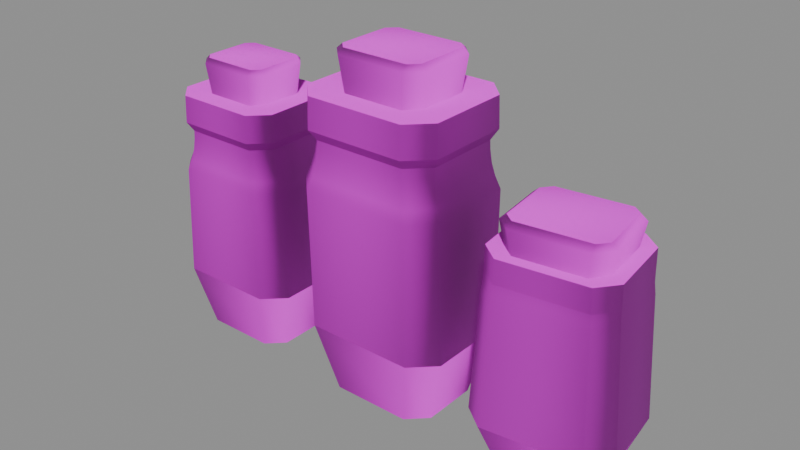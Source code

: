 # Source: small_bottles_1.blend  (saved by Blender 5.1.30; exported with 4.5.12 LTS)
import bpy
from mathutils import Matrix  # noqa: F401  (used for matrix-valued properties, if any)

bpy.ops.wm.read_factory_settings(use_empty=True)
scene = bpy.context.scene
scene.name = 'Scene'

# ---- images (referenced by path relative to the original .blend; pixels are not part of the script)
import os
ASSET_DIR = os.environ.get("B2B_ASSET_DIR", "")  # directory of the original .blend (textures are referenced by path, not embedded)
HERE = os.path.dirname(os.path.abspath(__file__))  # packed textures are extracted next to this script under _unpacked/

def load_image(name, relpath, width, height, colorspace="sRGB"):
    """Load a texture the original file referenced (path relative to the .blend, or extracted next to this script)."""
    p = next((c for c in (os.path.join(HERE, relpath), os.path.join(ASSET_DIR, relpath)) if relpath and os.path.exists(c)), "")
    if p:
        img = bpy.data.images.load(p, check_existing=True)
        img.name = name
    else:  # same state as the original file: an image datablock whose file is absent (Cycles renders it pink)
        img = bpy.data.images.new(name, width, height)
        img.source = "FILE"
        img.filepath = "//" + (relpath or name)
    img.colorspace_settings.name = colorspace
    return img
img_t_trim_props_basecolor_png = load_image('T_Trim_Props_BaseColor.png', 'T_Trim_Props_BaseColor.png', 1024, 1024, 'sRGB')
img_t_trim_props_normal_png = load_image('T_Trim_Props_Normal.png', 'T_Trim_Props_Normal.png', 1024, 1024, 'Non-Color')

# ---- materials (node trees are filled in below, after node groups)
mat_mi_trim_props_vertex = bpy.data.materials.new('MI_Trim_Props_Vertex')
mat_mi_trim_props_vertex.roughness = 0.8727

# ---- material node trees
mat_mi_trim_props_vertex.use_nodes = True; mat_mi_trim_props_vertex.node_tree.nodes.clear()
_N = mat_mi_trim_props_vertex.node_tree.nodes; _L = mat_mi_trim_props_vertex.node_tree.links
n0 = _N.new('ShaderNodeBsdfPrincipled'); n0.name = 'Principled BSDF'; n0.location = (-200, 100)
n0.inputs[2].default_value = 0.8727
n1 = _N.new('ShaderNodeOutputMaterial'); n1.name = 'Material Output'; n1.location = (200, 100)
n2 = _N.new('ShaderNodeNormalMap'); n2.name = 'Normal Map'; n2.location = (-600, -600)
n2.label = 'Normal/Map'
n3 = _N.new('ShaderNodeTexImage'); n3.name = 'Image Texture'; n3.location = (-600, 300)
n3.image = img_t_trim_props_basecolor_png
n4 = _N.new('ShaderNodeTexImage'); n4.name = 'Image Texture.001'; n4.location = (-900, -1200)
n4.image = img_t_trim_props_normal_png
_L.new(n0.outputs[0], n1.inputs[0])
_L.new(n2.outputs[0], n0.inputs[5])
_L.new(n3.outputs[0], n0.inputs[0])
_L.new(n4.outputs[0], n2.inputs[1])
n1.is_active_output = True

# ---- meshes
me_cube_159 = bpy.data.meshes.new('Cube.159')
me_cube_159.from_pydata([(-0.09342, -0.01276, 0.1021), (-0.09768, -0.008474, 0.1021), (-0.09768, 0.008474, 0.1021), (-0.09342, 0.01276, 0.1021), (-0.06887, -0.008474, 0.1021), (-0.07314, -0.01276, 0.1021), (-0.07314, 0.01276, 0.1021), (-0.06887, 0.008474, 0.1021), (-0.09528, -0.01508, 0.1237), (-0.09522, -0.01275, 0.1257), (-0.09831, -0.009652, 0.1257), (-0.1003, -0.01002, 0.1237), (-0.1003, 0.01002, 0.1237), (-0.09831, 0.009652, 0.1257), (-0.09522, 0.01275, 0.1257), (-0.09528, 0.01508, 0.1237), (-0.06623, -0.01002, 0.1237), (-0.06825, -0.009652, 0.1257), (-0.07134, -0.01275, 0.1257), (-0.07128, -0.01508, 0.1237), (-0.07128, 0.01508, 0.1237), (-0.07134, 0.01275, 0.1257), (-0.06825, 0.009652, 0.1257), (-0.06623, 0.01002, 0.1237), (-0.09851, -0.01775, 0.002029), (-0.1056, -0.01085, 0.002029), (-0.1056, 0.01085, 0.002029), (-0.09851, 0.01775, 0.002029), (-0.06094, -0.01085, 0.002029), (-0.06804, -0.01775, 0.002029), (-0.06804, 0.01775, 0.002029), (-0.06094, 0.01085, 0.002029), (-0.0997, -0.02024, 0.09507), (-0.1066, -0.01344, 0.09507), (-0.1066, 0.01344, 0.09507), (-0.0997, 0.02024, 0.09507), (-0.05992, -0.01344, 0.09507), (-0.06685, -0.02024, 0.09507), (-0.06685, 0.02024, 0.09507), (-0.05992, 0.01344, 0.09507), (-0.1011, -0.0227, 0.09904), (-0.1087, -0.01508, 0.09904), (-0.1087, 0.01508, 0.09904), (-0.1011, 0.0227, 0.09904), (-0.05791, -0.01508, 0.09904), (-0.06543, -0.0227, 0.09904), (-0.06543, 0.0227, 0.09904), (-0.05791, 0.01508, 0.09904), (-0.1009, -0.02228, 0.1108), (-0.1084, -0.01479, 0.1108), (-0.1084, 0.01479, 0.1108), (-0.1009, 0.02228, 0.1108), (-0.05816, -0.01479, 0.1108), (-0.06561, -0.02228, 0.1108), (-0.06561, 0.02228, 0.1108), (-0.05816, 0.01479, 0.1108), (-0.1067, -0.01354, 0.09168), (-0.1096, -0.01575, 0.07739), (-0.1072, -0.01392, 0.08697), (-0.1082, -0.01472, 0.08174), (-0.1025, -0.0229, 0.07738), (-0.09977, -0.02039, 0.09168), (-0.1012, -0.02176, 0.08174), (-0.1002, -0.02085, 0.08697), (-0.09977, 0.02039, 0.09168), (-0.1025, 0.0229, 0.07738), (-0.1002, 0.02085, 0.08697), (-0.1012, 0.02176, 0.08174), (-0.1096, 0.01575, 0.07739), (-0.1067, 0.01354, 0.09168), (-0.1082, 0.01472, 0.08174), (-0.1072, 0.01392, 0.08697), (-0.05982, 0.01354, 0.09168), (-0.05695, 0.01575, 0.07739), (-0.05936, 0.01392, 0.08697), (-0.05831, 0.01472, 0.08174), (-0.06409, 0.0229, 0.07738), (-0.06679, 0.02039, 0.09168), (-0.06539, 0.02176, 0.08174), (-0.06637, 0.02085, 0.08697), (-0.06679, -0.02039, 0.09168), (-0.06409, -0.0229, 0.07738), (-0.06637, -0.02085, 0.08697), (-0.06539, -0.02176, 0.08174), (-0.05695, -0.01575, 0.07739), (-0.05982, -0.01354, 0.09168), (-0.05831, -0.01472, 0.08174), (-0.05936, -0.01392, 0.08697), (-0.1041, -0.02378, 0.02953), (-0.1129, -0.0152, 0.02953), (-0.1041, 0.02378, 0.02953), (-0.1129, 0.0152, 0.02953), (-0.05366, 0.0152, 0.02953), (-0.06243, 0.02378, 0.02953), (-0.06243, -0.02378, 0.02953), (-0.05366, -0.0152, 0.02953), (-0.01662, -0.01555, 0.1203), (-0.02182, -0.01032, 0.1203), (-0.02182, 0.01032, 0.1203), (-0.01662, 0.01555, 0.1203), (0.01328, -0.01032, 0.1203), (0.008078, -0.01555, 0.1203), (0.008078, 0.01555, 0.1203), (0.01328, 0.01032, 0.1203), (-0.01888, -0.01837, 0.1445), (-0.01881, -0.01554, 0.1467), (-0.02258, -0.01176, 0.1467), (-0.02504, -0.0122, 0.1445), (-0.02504, 0.0122, 0.1445), (-0.02258, 0.01176, 0.1467), (-0.01881, 0.01554, 0.1467), (-0.01888, 0.01837, 0.1445), (0.01649, -0.0122, 0.1445), (0.01404, -0.01176, 0.1467), (0.01027, -0.01554, 0.1467), (0.01034, -0.01837, 0.1445), (0.01034, 0.01837, 0.1445), (0.01027, 0.01554, 0.1467), (0.01404, 0.01176, 0.1467), (0.01649, 0.0122, 0.1445), (-0.02133, -0.01988, 0.001301), (-0.02929, -0.01214, 0.001301), (-0.02929, 0.01214, 0.001301), (-0.02133, 0.01988, 0.001301), (0.02075, -0.01214, 0.001301), (0.01279, -0.01988, 0.001301), (0.01279, 0.01988, 0.001301), (0.02075, 0.01214, 0.001301), (-0.02428, -0.02465, 0.1124), (-0.03272, -0.01637, 0.1124), (-0.03272, 0.01637, 0.1124), (-0.02428, 0.02465, 0.1124), (0.02418, -0.01637, 0.1124), (0.01574, -0.02465, 0.1124), (0.01574, 0.02465, 0.1124), (0.02418, 0.01637, 0.1124), (-0.02601, -0.02765, 0.1168), (-0.03518, -0.01837, 0.1168), (-0.03518, 0.01837, 0.1168), (-0.02601, 0.02765, 0.1168), (0.02664, -0.01837, 0.1168), (0.01747, -0.02765, 0.1168), (0.01747, 0.02765, 0.1168), (0.02664, 0.01837, 0.1168), (-0.0258, -0.02714, 0.13), (-0.03486, -0.01802, 0.13), (-0.03486, 0.01802, 0.13), (-0.0258, 0.02714, 0.13), (0.02632, -0.01802, 0.13), (0.01726, -0.02714, 0.13), (0.01726, 0.02714, 0.13), (0.02632, 0.01802, 0.13), (-0.03284, -0.0165, 0.1086), (-0.03634, -0.01919, 0.09259), (-0.0334, -0.01695, 0.1033), (-0.03468, -0.01793, 0.09746), (-0.02764, -0.02789, 0.09258), (-0.02436, -0.02484, 0.1086), (-0.02606, -0.02651, 0.09746), (-0.02486, -0.02539, 0.1033), (-0.02436, 0.02484, 0.1086), (-0.02764, 0.02789, 0.09258), (-0.02486, 0.02539, 0.1033), (-0.02606, 0.02651, 0.09746), (-0.03634, 0.01919, 0.09259), (-0.03284, 0.0165, 0.1086), (-0.03468, 0.01793, 0.09746), (-0.0334, 0.01695, 0.1033), (0.0243, 0.0165, 0.1086), (0.0278, 0.01919, 0.09259), (0.02486, 0.01695, 0.1033), (0.02614, 0.01793, 0.09746), (0.0191, 0.02789, 0.09258), (0.01582, 0.02484, 0.1086), (0.01752, 0.02651, 0.09746), (0.01632, 0.02539, 0.1033), (0.01582, -0.02484, 0.1086), (0.0191, -0.02789, 0.09258), (0.01632, -0.02539, 0.1033), (0.01752, -0.02651, 0.09746), (0.0278, -0.01919, 0.09259), (0.0243, -0.0165, 0.1086), (0.02614, -0.01793, 0.09746), (0.02486, -0.01695, 0.1033), (-0.02761, -0.02663, 0.0321), (-0.03743, -0.01702, 0.0321), (-0.02761, 0.02663, 0.0321), (-0.03743, 0.01702, 0.0321), (0.02889, 0.01702, 0.0321), (0.01907, 0.02663, 0.0321), (0.01907, -0.02663, 0.0321), (0.02889, -0.01702, 0.0321), (0.06008, -0.01766, 0.08159), (0.05404, -0.01289, 0.08159), (0.05146, 0.008514, 0.08159), (0.0562, 0.01458, 0.08159), (0.09042, -0.008514, 0.08159), (0.08568, -0.01458, 0.08159), (0.0818, 0.01766, 0.08159), (0.08784, 0.01289, 0.08159), (0.05808, -0.02087, 0.101), (0.0578, -0.01792, 0.1033), (0.05343, -0.01447, 0.1033), (0.05094, -0.01524, 0.101), (0.04789, 0.01006, 0.101), (0.0505, 0.009907, 0.1033), (0.05393, 0.01429, 0.1033), (0.0535, 0.01722, 0.101), (0.09399, -0.01006, 0.101), (0.09139, -0.009907, 0.1033), (0.08795, -0.01429, 0.1033), (0.08838, -0.01722, 0.101), (0.0838, 0.02087, 0.101), (0.08408, 0.01792, 0.1033), (0.08845, 0.01447, 0.1033), (0.09095, 0.01524, 0.101), (0.05793, -0.01944, 0.002029), (0.05005, -0.01344, 0.002029), (0.04746, 0.0081, 0.002029), (0.05369, 0.0158, 0.002029), (0.09442, -0.0081, 0.002029), (0.08819, -0.0158, 0.002029), (0.08395, 0.01944, 0.002029), (0.09183, 0.01344, 0.002029), (0.05568, -0.02423, 0.08091), (0.04723, -0.01772, 0.08091), (0.04371, 0.01159, 0.08091), (0.05037, 0.01992, 0.08091), (0.09818, -0.01159, 0.08091), (0.09151, -0.01992, 0.08091), (0.0862, 0.02423, 0.08091), (0.09465, 0.01772, 0.08091), (0.0559, -0.02449, 0.09101), (0.04752, -0.01788, 0.09101), (0.04395, 0.01182, 0.09101), (0.05052, 0.02022, 0.09101), (0.09793, -0.01182, 0.09101), (0.09136, -0.02022, 0.09101), (0.08599, 0.02449, 0.09101), (0.09436, 0.01788, 0.09101), (0.04714, -0.01784, 0.07752), (0.04668, -0.01831, 0.07281), (0.05563, -0.0244, 0.07752), (0.05524, -0.02495, 0.07281), (0.05028, 0.02007, 0.07752), (0.04977, 0.02052, 0.07281), (0.04358, 0.01169, 0.07752), (0.04303, 0.01204, 0.07281), (0.09474, 0.01784, 0.07752), (0.0952, 0.01831, 0.07281), (0.08625, 0.0244, 0.07752), (0.08664, 0.02495, 0.07281), (0.0916, -0.02007, 0.07752), (0.09211, -0.02052, 0.07281), (0.0983, -0.01169, 0.07752), (0.09885, -0.01204, 0.07281), (0.05308, -0.0261, 0.02089), (0.04335, -0.01863, 0.02089), (0.0474, 0.02112, 0.02089), (0.03972, 0.01156, 0.02089), (0.09853, 0.01863, 0.02089), (0.0888, 0.0261, 0.02089), (0.09448, -0.02112, 0.02089), (0.1022, -0.01156, 0.02089)], [], [(0, 5, 19, 8), (7, 6, 20, 23), (2, 1, 11, 12), (6, 3, 15, 20), (5, 4, 16, 19), (3, 2, 12, 15), (4, 7, 23, 16), (22, 21, 14, 13, 10, 9, 18, 17), (9, 10, 11, 8), (13, 14, 15, 12), (17, 18, 19, 16), (21, 22, 23, 20), (10, 13, 12, 11), (18, 9, 8, 19), (14, 21, 20, 15), (22, 17, 16, 23), (1, 0, 8, 11), (65, 76, 93, 90), (77, 64, 35, 38), (85, 72, 39, 36), (69, 56, 33, 34), (81, 60, 88, 94), (61, 80, 37, 32), (73, 84, 95, 92), (72, 77, 38, 39), (65, 90, 91, 68), (90, 27, 26, 91), (92, 31, 30, 93), (94, 29, 28, 95), (26, 27, 30, 31, 28, 29, 24, 25), (35, 34, 42, 43), (80, 85, 36, 37), (64, 69, 34, 35), (73, 92, 93, 76), (81, 94, 95, 84), (57, 68, 91, 89), (44, 47, 55, 52), (38, 35, 43, 46), (34, 33, 41, 42), (37, 36, 44, 45), (33, 32, 40, 41), (36, 39, 47, 44), (32, 37, 45, 40), (39, 38, 46, 47), (55, 54, 51, 50, 49, 48, 53, 52), (40, 45, 53, 48), (47, 46, 54, 55), (43, 42, 50, 51), (46, 43, 51, 54), (42, 41, 49, 50), (45, 44, 52, 53), (41, 40, 48, 49), (61, 56, 58, 63), (63, 58, 59, 62), (62, 59, 57, 60), (69, 64, 66, 71), (71, 66, 67, 70), (70, 67, 65, 68), (85, 80, 82, 87), (87, 82, 83, 86), (86, 83, 81, 84), (77, 72, 74, 79), (79, 74, 75, 78), (78, 75, 73, 76), (56, 69, 71, 58), (58, 71, 70, 59), (59, 70, 68, 57), (80, 61, 63, 82), (82, 63, 62, 83), (83, 62, 60, 81), (64, 77, 79, 66), (66, 79, 78, 67), (67, 78, 76, 65), (72, 85, 87, 74), (74, 87, 86, 75), (75, 86, 84, 73), (56, 61, 32, 33), (24, 88, 89, 25), (31, 92, 95, 28), (27, 90, 93, 30), (25, 89, 91, 26), (29, 94, 88, 24), (88, 60, 57, 89), (96, 101, 115, 104), (103, 102, 116, 119), (98, 97, 107, 108), (102, 99, 111, 116), (101, 100, 112, 115), (99, 98, 108, 111), (100, 103, 119, 112), (118, 117, 110, 109, 106, 105, 114, 113), (105, 106, 107, 104), (109, 110, 111, 108), (113, 114, 115, 112), (117, 118, 119, 116), (106, 109, 108, 107), (114, 105, 104, 115), (110, 117, 116, 111), (118, 113, 112, 119), (97, 96, 104, 107), (161, 172, 189, 186), (173, 160, 131, 134), (181, 168, 135, 132), (165, 152, 129, 130), (177, 156, 184, 190), (157, 176, 133, 128), (169, 180, 191, 188), (168, 173, 134, 135), (161, 186, 187, 164), (186, 123, 122, 187), (188, 127, 126, 189), (190, 125, 124, 191), (122, 123, 126, 127, 124, 125, 120, 121), (131, 130, 138, 139), (176, 181, 132, 133), (160, 165, 130, 131), (169, 188, 189, 172), (177, 190, 191, 180), (153, 164, 187, 185), (140, 143, 151, 148), (134, 131, 139, 142), (130, 129, 137, 138), (133, 132, 140, 141), (129, 128, 136, 137), (132, 135, 143, 140), (128, 133, 141, 136), (135, 134, 142, 143), (151, 150, 147, 146, 145, 144, 149, 148), (136, 141, 149, 144), (143, 142, 150, 151), (139, 138, 146, 147), (142, 139, 147, 150), (138, 137, 145, 146), (141, 140, 148, 149), (137, 136, 144, 145), (157, 152, 154, 159), (159, 154, 155, 158), (158, 155, 153, 156), (165, 160, 162, 167), (167, 162, 163, 166), (166, 163, 161, 164), (181, 176, 178, 183), (183, 178, 179, 182), (182, 179, 177, 180), (173, 168, 170, 175), (175, 170, 171, 174), (174, 171, 169, 172), (152, 165, 167, 154), (154, 167, 166, 155), (155, 166, 164, 153), (176, 157, 159, 178), (178, 159, 158, 179), (179, 158, 156, 177), (160, 173, 175, 162), (162, 175, 174, 163), (163, 174, 172, 161), (168, 181, 183, 170), (170, 183, 182, 171), (171, 182, 180, 169), (152, 157, 128, 129), (120, 184, 185, 121), (127, 188, 191, 124), (123, 186, 189, 126), (121, 185, 187, 122), (125, 190, 184, 120), (184, 156, 153, 185), (192, 197, 211, 200), (199, 198, 212, 215), (194, 193, 203, 204), (198, 195, 207, 212), (197, 196, 208, 211), (195, 194, 204, 207), (196, 199, 215, 208), (214, 213, 206, 205, 202, 201, 210, 209), (201, 202, 203, 200), (205, 206, 207, 204), (209, 210, 211, 208), (213, 214, 215, 212), (202, 205, 204, 203), (210, 201, 200, 211), (206, 213, 212, 207), (214, 209, 208, 215), (193, 192, 200, 203), (250, 244, 227, 230), (254, 248, 231, 228), (246, 240, 225, 226), (242, 252, 229, 224), (248, 250, 230, 231), (258, 219, 218, 259), (260, 223, 222, 261), (262, 221, 220, 263), (218, 219, 222, 223, 220, 221, 216, 217), (228, 236, 237, 229), (252, 254, 228, 229), (244, 246, 226, 227), (228, 231, 239, 236), (229, 237, 232, 224), (230, 238, 239, 231), (226, 234, 235, 227), (227, 235, 238, 230), (225, 233, 234, 226), (239, 238, 235, 234, 233, 232, 237, 236), (242, 240, 241, 243), (241, 257, 256, 243), (246, 244, 245, 247), (245, 258, 259, 247), (254, 252, 253, 255), (253, 262, 263, 255), (250, 248, 249, 251), (249, 260, 261, 251), (240, 246, 247, 241), (247, 259, 257, 241), (252, 242, 243, 253), (243, 256, 262, 253), (244, 250, 251, 245), (251, 261, 258, 245), (248, 254, 255, 249), (255, 263, 260, 249), (240, 242, 224, 225), (216, 256, 257, 217), (223, 260, 263, 220), (219, 258, 261, 222), (217, 257, 259, 218), (221, 262, 256, 216), (224, 232, 233, 225)])
me_cube_159.polygons.foreach_set('use_smooth', [True] * 225)
_k = set([(24, 25), (24, 29), (25, 26), (26, 27), (27, 30), (28, 29), (28, 31), (30, 31), (32, 33), (32, 37), (33, 34), (34, 35), (35, 38), (36, 37), (36, 39), (38, 39), (40, 41), (40, 45), (41, 42), (42, 43), (43, 46), (44, 45), (44, 47), (46, 47), (48, 49), (48, 53), (49, 50), (50, 51), (51, 54), (52, 53), (52, 55), (54, 55), (88, 89), (88, 94), (89, 91), (90, 91), (90, 93), (92, 93), (92, 95), (94, 95), (120, 121), (120, 125), (121, 122), (122, 123), (123, 126), (124, 125), (124, 127), (126, 127), (128, 129), (128, 133), (129, 130), (130, 131), (131, 134), (132, 133), (132, 135), (134, 135), (136, 137), (136, 141), (137, 138), (138, 139), (139, 142), (140, 141), (140, 143), (142, 143), (144, 145), (144, 149), (145, 146), (146, 147), (147, 150), (148, 149), (148, 151), (150, 151), (184, 185), (184, 190), (185, 187), (186, 187), (186, 189), (188, 189), (188, 191), (190, 191), (216, 217), (216, 221), (217, 218), (218, 219), (219, 222), (220, 221), (220, 223), (222, 223), (224, 225), (224, 229), (225, 226), (226, 227), (227, 230), (228, 229), (228, 231), (230, 231), (232, 233), (232, 237), (233, 234), (234, 235), (235, 238), (236, 237), (236, 239), (238, 239), (256, 257), (256, 262), (257, 259), (258, 259), (258, 261), (260, 261), (260, 263), (262, 263)])
me_cube_159.attributes.new('sharp_edge', 'BOOLEAN', 'EDGE').data.foreach_set('value', [ (min(e.vertices), max(e.vertices)) in _k for e in me_cube_159.edges])
_uv = me_cube_159.uv_layers.new(name='UVMap')
_uv.uv.foreach_set('vector', [0.6431, 0.533, 0.5755, 0.533, 0.5755, 0.5043, 0.6431, 0.5043, 0.502, 0.533, 0.4844, 0.533, 0.4844, 0.5043, 0.502, 0.5043, 0.3991, 0.533, 0.3432, 0.533, 0.3432, 0.5043, 0.3991, 0.5043, 0.4844, 0.533, 0.4167, 0.533, 0.4167, 0.5043, 0.4844, 0.5043, 0.5755, 0.533, 0.5579, 0.533, 0.5579, 0.5043, 0.5755, 0.5043, 0.4167, 0.533, 0.3991, 0.533, 0.3991, 0.5043, 0.4167, 0.5043, 0.5579, 0.533, 0.502, 0.533, 0.502, 0.5043, 0.5579, 0.5043, 0.5013, 0.5283, 0.4973, 0.5324, 0.4658, 0.5324, 0.4618, 0.5283, 0.4618, 0.5029, 0.4658, 0.4988, 0.4973, 0.4988, 0.5013, 0.5029, 0.6431, 0.4979, 0.6607, 0.4979, 0.6607, 0.5043, 0.6431, 0.5043, 0.3991, 0.4979, 0.4167, 0.4979, 0.4167, 0.5043, 0.3991, 0.5043, 0.5579, 0.4979, 0.5755, 0.4979, 0.5755, 0.5043, 0.5579, 0.5043, 0.4844, 0.4979, 0.502, 0.4979, 0.502, 0.5043, 0.4844, 0.5043, 0.3432, 0.4979, 0.3991, 0.4979, 0.3991, 0.5043, 0.3432, 0.5043, 0.5755, 0.4979, 0.6431, 0.4979, 0.6431, 0.5043, 0.5755, 0.5043, 0.4167, 0.4979, 0.4844, 0.4979, 0.4844, 0.5043, 0.4167, 0.5043, 0.502, 0.4979, 0.5579, 0.4979, 0.5579, 0.5043, 0.502, 0.5043, 0.6607, 0.533, 0.6431, 0.533, 0.6431, 0.5043, 0.6607, 0.5043, 0.1458, 0.528, 0.1113, 0.528, 0.1113, 0.3546, 0.1458, 0.3546, 0.1113, 0.5433, 0.1458, 0.5433, 0.1458, 0.5468, 0.1113, 0.5468, 0.2383, 0.5433, 0.2658, 0.5433, 0.2658, 0.5468, 0.2383, 0.5468, 0.156, 0.5433, 0.1834, 0.5433, 0.1834, 0.5468, 0.156, 0.5468, 0.2282, 0.528, 0.1936, 0.528, 0.1936, 0.3546, 0.2282, 0.3546, 0.1936, 0.5433, 0.2282, 0.5433, 0.2282, 0.5468, 0.1936, 0.5468, 0.2658, 0.528, 0.2383, 0.528, 0.2383, 0.3546, 0.2658, 0.3546, 0.2658, 0.5433, 0.2759, 0.5433, 0.2759, 0.5468, 0.2658, 0.5468, 0.1458, 0.528, 0.1458, 0.3546, 0.156, 0.3546, 0.156, 0.528, 0.9963, 0.504, 0.9963, 0.5639, 0.9784, 0.5639, 0.9784, 0.504, 0.7854, 0.504, 0.7854, 0.5639, 0.7675, 0.5639, 0.7675, 0.504, 0.8515, 0.504, 0.8515, 0.5639, 0.8336, 0.5639, 0.8336, 0.504, 0.1988, 0.4817, 0.2069, 0.4718, 0.2417, 0.4718, 0.2498, 0.4817, 0.2498, 0.5129, 0.2417, 0.5228, 0.2069, 0.5228, 0.1988, 0.5129, 0.7636, 0.5417, 0.7807, 0.5417, 0.7807, 0.5492, 0.7636, 0.5492, 0.2282, 0.5433, 0.2383, 0.5433, 0.2383, 0.5468, 0.2282, 0.5468, 0.1458, 0.5433, 0.156, 0.5433, 0.156, 0.5468, 0.1458, 0.5468, 0.2658, 0.528, 0.2658, 0.3546, 0.2759, 0.3546, 0.2759, 0.528, 0.2282, 0.528, 0.2282, 0.3546, 0.2383, 0.3546, 0.2383, 0.528, 0.1834, 0.528, 0.156, 0.528, 0.156, 0.3546, 0.1834, 0.3546, 0.9308, 0.5492, 0.9821, 0.5492, 0.9821, 0.5639, 0.9308, 0.5639, 0.6987, 0.5417, 0.7636, 0.5417, 0.7636, 0.5492, 0.6987, 0.5492, 0.7807, 0.5417, 0.8319, 0.5417, 0.8319, 0.5492, 0.7807, 0.5492, 0.9138, 0.5417, 0.9308, 0.5417, 0.9308, 0.5492, 0.9138, 0.5492, 0.8319, 0.5417, 0.8489, 0.5417, 0.8489, 0.5492, 0.8319, 0.5492, 0.9308, 0.5417, 0.9821, 0.5417, 0.9821, 0.5492, 0.9308, 0.5492, 0.8489, 0.5417, 0.9138, 0.5417, 0.9138, 0.5492, 0.8489, 0.5492, 0.9821, 0.5417, 0.9991, 0.5417, 0.9991, 0.5492, 0.9821, 0.5492, 0.5477, 0.5294, 0.541, 0.5361, 0.5094, 0.5361, 0.5028, 0.5294, 0.5028, 0.5031, 0.5094, 0.4964, 0.541, 0.4964, 0.5477, 0.5031, 0.8489, 0.5492, 0.9138, 0.5492, 0.9138, 0.5639, 0.8489, 0.5639, 0.9821, 0.5492, 0.9991, 0.5492, 0.9991, 0.5639, 0.9821, 0.5639, 0.7636, 0.5492, 0.7807, 0.5492, 0.7807, 0.5639, 0.7636, 0.5639, 0.6987, 0.5492, 0.7636, 0.5492, 0.7636, 0.5639, 0.6987, 0.5639, 0.7807, 0.5492, 0.8319, 0.5492, 0.8319, 0.5639, 0.7807, 0.5639, 0.9138, 0.5492, 0.9308, 0.5492, 0.9308, 0.5639, 0.9138, 0.5639, 0.8319, 0.5492, 0.8489, 0.5492, 0.8489, 0.5639, 0.8319, 0.5639, 0.1936, 0.5433, 0.1834, 0.5433, 0.1834, 0.5384, 0.1936, 0.5384, 0.1936, 0.5384, 0.1834, 0.5384, 0.1834, 0.5328, 0.1936, 0.5328, 0.1936, 0.5328, 0.1834, 0.5328, 0.1834, 0.528, 0.1936, 0.528, 0.156, 0.5433, 0.1458, 0.5433, 0.1458, 0.5384, 0.156, 0.5384, 0.156, 0.5384, 0.1458, 0.5384, 0.1458, 0.5328, 0.156, 0.5328, 0.156, 0.5328, 0.1458, 0.5328, 0.1458, 0.528, 0.156, 0.528, 0.2383, 0.5433, 0.2282, 0.5433, 0.2282, 0.5384, 0.2383, 0.5384, 0.2383, 0.5384, 0.2282, 0.5384, 0.2282, 0.5328, 0.2383, 0.5328, 0.2383, 0.5328, 0.2282, 0.5328, 0.2282, 0.528, 0.2383, 0.528, 0.2759, 0.5433, 0.2658, 0.5433, 0.2658, 0.5384, 0.2759, 0.5384, 0.2759, 0.5384, 0.2658, 0.5384, 0.2658, 0.5328, 0.2759, 0.5328, 0.2759, 0.5328, 0.2658, 0.5328, 0.2658, 0.528, 0.2759, 0.528, 0.1834, 0.5433, 0.156, 0.5433, 0.156, 0.5384, 0.1834, 0.5384, 0.1834, 0.5384, 0.156, 0.5384, 0.156, 0.5328, 0.1834, 0.5328, 0.1834, 0.5328, 0.156, 0.5328, 0.156, 0.528, 0.1834, 0.528, 0.2282, 0.5433, 0.1936, 0.5433, 0.1936, 0.5384, 0.2282, 0.5384, 0.2282, 0.5384, 0.1936, 0.5384, 0.1936, 0.5328, 0.2282, 0.5328, 0.2282, 0.5328, 0.1936, 0.5328, 0.1936, 0.528, 0.2282, 0.528, 0.1458, 0.5433, 0.1113, 0.5433, 0.1113, 0.5384, 0.1458, 0.5384, 0.1458, 0.5384, 0.1113, 0.5384, 0.1113, 0.5328, 0.1458, 0.5328, 0.1458, 0.5328, 0.1113, 0.5328, 0.1113, 0.528, 0.1458, 0.528, 0.2658, 0.5433, 0.2383, 0.5433, 0.2383, 0.5384, 0.2658, 0.5384, 0.2658, 0.5384, 0.2383, 0.5384, 0.2383, 0.5328, 0.2658, 0.5328, 0.2658, 0.5328, 0.2383, 0.5328, 0.2383, 0.528, 0.2658, 0.528, 0.1834, 0.5433, 0.1936, 0.5433, 0.1936, 0.5468, 0.1834, 0.5468, 0.9123, 0.5639, 0.9123, 0.504, 0.9302, 0.504, 0.9302, 0.5639, 0.7854, 0.5639, 0.7854, 0.504, 0.8336, 0.504, 0.8336, 0.5639, 0.7067, 0.5639, 0.7067, 0.504, 0.7675, 0.504, 0.7675, 0.5639, 0.9302, 0.5639, 0.9302, 0.504, 0.9784, 0.504, 0.9784, 0.5639, 0.8515, 0.5639, 0.8515, 0.504, 0.9123, 0.504, 0.9123, 0.5639, 0.1936, 0.3546, 0.1936, 0.528, 0.1834, 0.528, 0.1834, 0.3546, 0.6431, 0.533, 0.5755, 0.533, 0.5755, 0.5043, 0.6431, 0.5043, 0.502, 0.533, 0.4844, 0.533, 0.4844, 0.5043, 0.502, 0.5043, 0.3991, 0.533, 0.3432, 0.533, 0.3432, 0.5043, 0.3991, 0.5043, 0.4844, 0.533, 0.4167, 0.533, 0.4167, 0.5043, 0.4844, 0.5043, 0.5755, 0.533, 0.5579, 0.533, 0.5579, 0.5043, 0.5755, 0.5043, 0.4167, 0.533, 0.3991, 0.533, 0.3991, 0.5043, 0.4167, 0.5043, 0.5579, 0.533, 0.502, 0.533, 0.502, 0.5043, 0.5579, 0.5043, 0.5013, 0.5283, 0.4973, 0.5324, 0.4658, 0.5324, 0.4618, 0.5283, 0.4618, 0.5029, 0.4658, 0.4988, 0.4973, 0.4988, 0.5013, 0.5029, 0.6431, 0.4979, 0.6607, 0.4979, 0.6607, 0.5043, 0.6431, 0.5043, 0.3991, 0.4979, 0.4167, 0.4979, 0.4167, 0.5043, 0.3991, 0.5043, 0.5579, 0.4979, 0.5755, 0.4979, 0.5755, 0.5043, 0.5579, 0.5043, 0.4844, 0.4979, 0.502, 0.4979, 0.502, 0.5043, 0.4844, 0.5043, 0.3432, 0.4979, 0.3991, 0.4979, 0.3991, 0.5043, 0.3432, 0.5043, 0.5755, 0.4979, 0.6431, 0.4979, 0.6431, 0.5043, 0.5755, 0.5043, 0.4167, 0.4979, 0.4844, 0.4979, 0.4844, 0.5043, 0.4167, 0.5043, 0.502, 0.4979, 0.5579, 0.4979, 0.5579, 0.5043, 0.502, 0.5043, 0.6607, 0.533, 0.6431, 0.533, 0.6431, 0.5043, 0.6607, 0.5043, 0.1458, 0.528, 0.1113, 0.528, 0.1113, 0.3546, 0.1458, 0.3546, 0.1113, 0.5433, 0.1458, 0.5433, 0.1458, 0.5468, 0.1113, 0.5468, 0.2383, 0.5433, 0.2658, 0.5433, 0.2658, 0.5468, 0.2383, 0.5468, 0.156, 0.5433, 0.1834, 0.5433, 0.1834, 0.5468, 0.156, 0.5468, 0.2282, 0.528, 0.1936, 0.528, 0.1936, 0.3546, 0.2282, 0.3546, 0.1936, 0.5433, 0.2282, 0.5433, 0.2282, 0.5468, 0.1936, 0.5468, 0.2658, 0.528, 0.2383, 0.528, 0.2383, 0.3546, 0.2658, 0.3546, 0.2658, 0.5433, 0.2759, 0.5433, 0.2759, 0.5468, 0.2658, 0.5468, 0.1458, 0.528, 0.1458, 0.3546, 0.156, 0.3546, 0.156, 0.528, 0.9963, 0.504, 0.9963, 0.5639, 0.9784, 0.5639, 0.9784, 0.504, 0.7854, 0.504, 0.7854, 0.5639, 0.7675, 0.5639, 0.7675, 0.504, 0.8515, 0.504, 0.8515, 0.5639, 0.8336, 0.5639, 0.8336, 0.504, 0.1988, 0.4817, 0.2069, 0.4718, 0.2417, 0.4718, 0.2498, 0.4817, 0.2498, 0.5129, 0.2417, 0.5228, 0.2069, 0.5228, 0.1988, 0.5129, 0.7636, 0.5417, 0.7807, 0.5417, 0.7807, 0.5492, 0.7636, 0.5492, 0.2282, 0.5433, 0.2383, 0.5433, 0.2383, 0.5468, 0.2282, 0.5468, 0.1458, 0.5433, 0.156, 0.5433, 0.156, 0.5468, 0.1458, 0.5468, 0.2658, 0.528, 0.2658, 0.3546, 0.2759, 0.3546, 0.2759, 0.528, 0.2282, 0.528, 0.2282, 0.3546, 0.2383, 0.3546, 0.2383, 0.528, 0.1834, 0.528, 0.156, 0.528, 0.156, 0.3546, 0.1834, 0.3546, 0.9308, 0.5492, 0.9821, 0.5492, 0.9821, 0.5639, 0.9308, 0.5639, 0.6987, 0.5417, 0.7636, 0.5417, 0.7636, 0.5492, 0.6987, 0.5492, 0.7807, 0.5417, 0.8319, 0.5417, 0.8319, 0.5492, 0.7807, 0.5492, 0.9138, 0.5417, 0.9308, 0.5417, 0.9308, 0.5492, 0.9138, 0.5492, 0.8319, 0.5417, 0.8489, 0.5417, 0.8489, 0.5492, 0.8319, 0.5492, 0.9308, 0.5417, 0.9821, 0.5417, 0.9821, 0.5492, 0.9308, 0.5492, 0.8489, 0.5417, 0.9138, 0.5417, 0.9138, 0.5492, 0.8489, 0.5492, 0.9821, 0.5417, 0.9991, 0.5417, 0.9991, 0.5492, 0.9821, 0.5492, 0.5477, 0.5294, 0.541, 0.5361, 0.5094, 0.5361, 0.5028, 0.5294, 0.5028, 0.5031, 0.5094, 0.4964, 0.541, 0.4964, 0.5477, 0.5031, 0.8489, 0.5492, 0.9138, 0.5492, 0.9138, 0.5639, 0.8489, 0.5639, 0.9821, 0.5492, 0.9991, 0.5492, 0.9991, 0.5639, 0.9821, 0.5639, 0.7636, 0.5492, 0.7807, 0.5492, 0.7807, 0.5639, 0.7636, 0.5639, 0.6987, 0.5492, 0.7636, 0.5492, 0.7636, 0.5639, 0.6987, 0.5639, 0.7807, 0.5492, 0.8319, 0.5492, 0.8319, 0.5639, 0.7807, 0.5639, 0.9138, 0.5492, 0.9308, 0.5492, 0.9308, 0.5639, 0.9138, 0.5639, 0.8319, 0.5492, 0.8489, 0.5492, 0.8489, 0.5639, 0.8319, 0.5639, 0.1936, 0.5433, 0.1834, 0.5433, 0.1834, 0.5384, 0.1936, 0.5384, 0.1936, 0.5384, 0.1834, 0.5384, 0.1834, 0.5328, 0.1936, 0.5328, 0.1936, 0.5328, 0.1834, 0.5328, 0.1834, 0.528, 0.1936, 0.528, 0.156, 0.5433, 0.1458, 0.5433, 0.1458, 0.5384, 0.156, 0.5384, 0.156, 0.5384, 0.1458, 0.5384, 0.1458, 0.5328, 0.156, 0.5328, 0.156, 0.5328, 0.1458, 0.5328, 0.1458, 0.528, 0.156, 0.528, 0.2383, 0.5433, 0.2282, 0.5433, 0.2282, 0.5384, 0.2383, 0.5384, 0.2383, 0.5384, 0.2282, 0.5384, 0.2282, 0.5328, 0.2383, 0.5328, 0.2383, 0.5328, 0.2282, 0.5328, 0.2282, 0.528, 0.2383, 0.528, 0.2759, 0.5433, 0.2658, 0.5433, 0.2658, 0.5384, 0.2759, 0.5384, 0.2759, 0.5384, 0.2658, 0.5384, 0.2658, 0.5328, 0.2759, 0.5328, 0.2759, 0.5328, 0.2658, 0.5328, 0.2658, 0.528, 0.2759, 0.528, 0.1834, 0.5433, 0.156, 0.5433, 0.156, 0.5384, 0.1834, 0.5384, 0.1834, 0.5384, 0.156, 0.5384, 0.156, 0.5328, 0.1834, 0.5328, 0.1834, 0.5328, 0.156, 0.5328, 0.156, 0.528, 0.1834, 0.528, 0.2282, 0.5433, 0.1936, 0.5433, 0.1936, 0.5384, 0.2282, 0.5384, 0.2282, 0.5384, 0.1936, 0.5384, 0.1936, 0.5328, 0.2282, 0.5328, 0.2282, 0.5328, 0.1936, 0.5328, 0.1936, 0.528, 0.2282, 0.528, 0.1458, 0.5433, 0.1113, 0.5433, 0.1113, 0.5384, 0.1458, 0.5384, 0.1458, 0.5384, 0.1113, 0.5384, 0.1113, 0.5328, 0.1458, 0.5328, 0.1458, 0.5328, 0.1113, 0.5328, 0.1113, 0.528, 0.1458, 0.528, 0.2658, 0.5433, 0.2383, 0.5433, 0.2383, 0.5384, 0.2658, 0.5384, 0.2658, 0.5384, 0.2383, 0.5384, 0.2383, 0.5328, 0.2658, 0.5328, 0.2658, 0.5328, 0.2383, 0.5328, 0.2383, 0.528, 0.2658, 0.528, 0.1834, 0.5433, 0.1936, 0.5433, 0.1936, 0.5468, 0.1834, 0.5468, 0.9123, 0.5639, 0.9123, 0.504, 0.9302, 0.504, 0.9302, 0.5639, 0.7854, 0.5639, 0.7854, 0.504, 0.8336, 0.504, 0.8336, 0.5639, 0.7067, 0.5639, 0.7067, 0.504, 0.7675, 0.504, 0.7675, 0.5639, 0.9302, 0.5639, 0.9302, 0.504, 0.9784, 0.504, 0.9784, 0.5639, 0.8515, 0.5639, 0.8515, 0.504, 0.9123, 0.504, 0.9123, 0.5639, 0.1936, 0.3546, 0.1936, 0.528, 0.1834, 0.528, 0.1834, 0.3546, 0.6431, 0.533, 0.5755, 0.533, 0.5755, 0.5043, 0.6431, 0.5043, 0.502, 0.533, 0.4844, 0.533, 0.4844, 0.5043, 0.502, 0.5043, 0.3991, 0.533, 0.3432, 0.533, 0.3432, 0.5043, 0.3991, 0.5043, 0.4844, 0.533, 0.4167, 0.533, 0.4167, 0.5043, 0.4844, 0.5043, 0.5755, 0.533, 0.5579, 0.533, 0.5579, 0.5043, 0.5755, 0.5043, 0.4167, 0.533, 0.3991, 0.533, 0.3991, 0.5043, 0.4167, 0.5043, 0.5579, 0.533, 0.502, 0.533, 0.502, 0.5043, 0.5579, 0.5043, 0.5013, 0.5283, 0.4973, 0.5324, 0.4658, 0.5324, 0.4618, 0.5283, 0.4618, 0.5029, 0.4658, 0.4988, 0.4973, 0.4988, 0.5013, 0.5029, 0.6431, 0.4979, 0.6607, 0.4979, 0.6607, 0.5043, 0.6431, 0.5043, 0.3991, 0.4979, 0.4167, 0.4979, 0.4167, 0.5043, 0.3991, 0.5043, 0.5579, 0.4979, 0.5755, 0.4979, 0.5755, 0.5043, 0.5579, 0.5043, 0.4844, 0.4979, 0.502, 0.4979, 0.502, 0.5043, 0.4844, 0.5043, 0.3432, 0.4979, 0.3991, 0.4979, 0.3991, 0.5043, 0.3432, 0.5043, 0.5755, 0.4979, 0.6431, 0.4979, 0.6431, 0.5043, 0.5755, 0.5043, 0.4167, 0.4979, 0.4844, 0.4979, 0.4844, 0.5043, 0.4167, 0.5043, 0.502, 0.4979, 0.5579, 0.4979, 0.5579, 0.5043, 0.502, 0.5043, 0.6607, 0.533, 0.6431, 0.533, 0.6431, 0.5043, 0.6607, 0.5043, 0.1113, 0.5433, 0.1458, 0.5433, 0.1458, 0.5468, 0.1113, 0.5468, 0.2383, 0.5433, 0.2658, 0.5433, 0.2658, 0.5468, 0.2383, 0.5468, 0.156, 0.5433, 0.1834, 0.5433, 0.1834, 0.5468, 0.156, 0.5468, 0.1936, 0.5433, 0.2282, 0.5433, 0.2282, 0.5468, 0.1936, 0.5468, 0.2658, 0.5433, 0.2759, 0.5433, 0.2759, 0.5468, 0.2658, 0.5468, 0.9963, 0.504, 0.9963, 0.5639, 0.9784, 0.5639, 0.9784, 0.504, 0.7854, 0.504, 0.7854, 0.5639, 0.7675, 0.5639, 0.7675, 0.504, 0.8515, 0.504, 0.8515, 0.5639, 0.8336, 0.5639, 0.8336, 0.504, 0.1988, 0.4817, 0.2069, 0.4718, 0.2417, 0.4718, 0.2498, 0.4817, 0.2498, 0.5129, 0.2417, 0.5228, 0.2069, 0.5228, 0.1988, 0.5129, 0.9308, 0.5417, 0.9308, 0.5639, 0.9138, 0.5639, 0.9138, 0.5417, 0.2282, 0.5433, 0.2383, 0.5433, 0.2383, 0.5468, 0.2282, 0.5468, 0.1458, 0.5433, 0.156, 0.5433, 0.156, 0.5468, 0.1458, 0.5468, 0.9308, 0.5417, 0.9821, 0.5417, 0.9821, 0.5639, 0.9308, 0.5639, 0.9138, 0.5417, 0.9138, 0.5639, 0.8489, 0.5639, 0.8489, 0.5417, 0.9991, 0.5417, 0.9991, 0.5639, 0.9821, 0.5639, 0.9821, 0.5417, 0.7807, 0.5417, 0.7807, 0.5639, 0.7636, 0.5639, 0.7636, 0.5417, 0.7636, 0.5417, 0.7636, 0.5639, 0.6987, 0.5639, 0.6987, 0.5417, 0.8319, 0.5417, 0.8319, 0.5639, 0.7807, 0.5639, 0.7807, 0.5417, 0.5477, 0.5294, 0.541, 0.5361, 0.5094, 0.5361, 0.5028, 0.5294, 0.5028, 0.5031, 0.5094, 0.4964, 0.541, 0.4964, 0.5477, 0.5031, 0.1936, 0.5433, 0.1834, 0.5433, 0.1834, 0.5384, 0.1936, 0.5384, 0.1834, 0.5384, 0.1834, 0.3546, 0.1936, 0.3546, 0.1936, 0.5384, 0.156, 0.5433, 0.1458, 0.5433, 0.1458, 0.5384, 0.156, 0.5384, 0.1458, 0.5384, 0.1458, 0.3546, 0.156, 0.3546, 0.156, 0.5384, 0.2383, 0.5433, 0.2282, 0.5433, 0.2282, 0.5384, 0.2383, 0.5384, 0.2282, 0.5384, 0.2282, 0.3546, 0.2383, 0.3546, 0.2383, 0.5384, 0.2759, 0.5433, 0.2658, 0.5433, 0.2658, 0.5384, 0.2759, 0.5384, 0.2658, 0.5384, 0.2658, 0.3546, 0.2759, 0.3546, 0.2759, 0.5384, 0.1834, 0.5433, 0.156, 0.5433, 0.156, 0.5384, 0.1834, 0.5384, 0.156, 0.5384, 0.156, 0.3546, 0.1834, 0.3546, 0.1834, 0.5384, 0.2282, 0.5433, 0.1936, 0.5433, 0.1936, 0.5384, 0.2282, 0.5384, 0.1936, 0.5384, 0.1936, 0.3546, 0.2282, 0.3546, 0.2282, 0.5384, 0.1458, 0.5433, 0.1113, 0.5433, 0.1113, 0.5384, 0.1458, 0.5384, 0.1113, 0.5384, 0.1113, 0.3546, 0.1458, 0.3546, 0.1458, 0.5384, 0.2658, 0.5433, 0.2383, 0.5433, 0.2383, 0.5384, 0.2658, 0.5384, 0.2383, 0.5384, 0.2383, 0.3546, 0.2658, 0.3546, 0.2658, 0.5384, 0.1834, 0.5433, 0.1936, 0.5433, 0.1936, 0.5468, 0.1834, 0.5468, 0.9123, 0.5639, 0.9123, 0.504, 0.9302, 0.504, 0.9302, 0.5639, 0.7854, 0.5639, 0.7854, 0.504, 0.8336, 0.504, 0.8336, 0.5639, 0.7067, 0.5639, 0.7067, 0.504, 0.7675, 0.504, 0.7675, 0.5639, 0.9302, 0.5639, 0.9302, 0.504, 0.9784, 0.504, 0.9784, 0.5639, 0.8515, 0.5639, 0.8515, 0.504, 0.9123, 0.504, 0.9123, 0.5639, 0.8489, 0.5417, 0.8489, 0.5639, 0.8319, 0.5639, 0.8319, 0.5417])
_ca = me_cube_159.color_attributes.new('Attribute', 'BYTE_COLOR', 'CORNER')
_ca.data.foreach_set('color', [0.03689, 0.01764, 0.003677, 1.0, 0.03689, 0.01764, 0.003677, 1.0, 0.03689, 0.01764, 0.003677, 1.0, 0.03689, 0.01764, 0.003677, 1.0, 0.03689, 0.01764, 0.003677, 1.0, 0.03689, 0.01764, 0.003677, 1.0, 0.03689, 0.01764, 0.003677, 1.0, 0.03689, 0.01764, 0.003677, 1.0, 0.03689, 0.01764, 0.003677, 1.0, 0.03689, 0.01764, 0.003677, 1.0, 0.03689, 0.01764, 0.003677, 1.0, 0.03689, 0.01764, 0.003677, 1.0, 0.03689, 0.01764, 0.003677, 1.0, 0.03689, 0.01764, 0.003677, 1.0, 0.03689, 0.01764, 0.003677, 1.0, 0.03689, 0.01764, 0.003677, 1.0, 0.03689, 0.01764, 0.003677, 1.0, 0.03689, 0.01764, 0.003677, 1.0, 0.03689, 0.01764, 0.003677, 1.0, 0.03689, 0.01764, 0.003677, 1.0, 0.03689, 0.01764, 0.003677, 1.0, 0.03689, 0.01764, 0.003677, 1.0, 0.03689, 0.01764, 0.003677, 1.0, 0.03689, 0.01764, 0.003677, 1.0, 0.03689, 0.01764, 0.003677, 1.0, 0.03689, 0.01764, 0.003677, 1.0, 0.03689, 0.01764, 0.003677, 1.0, 0.03689, 0.01764, 0.003677, 1.0, 0.03689, 0.01764, 0.003677, 1.0, 0.03689, 0.01764, 0.003677, 1.0, 0.03689, 0.01764, 0.003677, 1.0, 0.03689, 0.01764, 0.003677, 1.0, 0.03689, 0.01764, 0.003677, 1.0, 0.03689, 0.01764, 0.003677, 1.0, 0.03689, 0.01764, 0.003677, 1.0, 0.03689, 0.01764, 0.003677, 1.0, 0.03689, 0.01764, 0.003677, 1.0, 0.03689, 0.01764, 0.003677, 1.0, 0.03689, 0.01764, 0.003677, 1.0, 0.03689, 0.01764, 0.003677, 1.0, 0.03689, 0.01764, 0.003677, 1.0, 0.03689, 0.01764, 0.003677, 1.0, 0.03689, 0.01764, 0.003677, 1.0, 0.03689, 0.01764, 0.003677, 1.0, 0.03689, 0.01764, 0.003677, 1.0, 0.03689, 0.01764, 0.003677, 1.0, 0.03689, 0.01764, 0.003677, 1.0, 0.03689, 0.01764, 0.003677, 1.0, 0.03689, 0.01764, 0.003677, 1.0, 0.03689, 0.01764, 0.003677, 1.0, 0.03689, 0.01764, 0.003677, 1.0, 0.03689, 0.01764, 0.003677, 1.0, 0.03689, 0.01764, 0.003677, 1.0, 0.03689, 0.01764, 0.003677, 1.0, 0.03689, 0.01764, 0.003677, 1.0, 0.03689, 0.01764, 0.003677, 1.0, 0.03689, 0.01764, 0.003677, 1.0, 0.03689, 0.01764, 0.003677, 1.0, 0.03689, 0.01764, 0.003677, 1.0, 0.03689, 0.01764, 0.003677, 1.0, 0.03689, 0.01764, 0.003677, 1.0, 0.03689, 0.01764, 0.003677, 1.0, 0.03689, 0.01764, 0.003677, 1.0, 0.03689, 0.01764, 0.003677, 1.0, 0.03689, 0.01764, 0.003677, 1.0, 0.03689, 0.01764, 0.003677, 1.0, 0.03689, 0.01764, 0.003677, 1.0, 0.03689, 0.01764, 0.003677, 1.0, 0.03689, 0.01764, 0.003677, 1.0, 0.03689, 0.01764, 0.003677, 1.0, 0.03689, 0.01764, 0.003677, 1.0, 0.03689, 0.01764, 0.003677, 1.0, 0.08022, 0.02956, 0.01444, 1.0, 0.08022, 0.02956, 0.01444, 1.0, 0.08022, 0.02956, 0.01444, 1.0, 0.08022, 0.02956, 0.01444, 1.0, 0.08022, 0.02956, 0.01444, 1.0, 0.08022, 0.02956, 0.01444, 1.0, 0.08022, 0.02956, 0.01444, 1.0, 0.08022, 0.02956, 0.01444, 1.0, 0.08022, 0.02956, 0.01444, 1.0, 0.08022, 0.02956, 0.01444, 1.0, 0.08022, 0.02956, 0.01444, 1.0, 0.08022, 0.02956, 0.01444, 1.0, 0.08022, 0.02956, 0.01444, 1.0, 0.08022, 0.02956, 0.01444, 1.0, 0.08022, 0.02956, 0.01444, 1.0, 0.08022, 0.02956, 0.01444, 1.0, 0.08022, 0.02956, 0.01444, 1.0, 0.08022, 0.02956, 0.01444, 1.0, 0.08022, 0.02956, 0.01444, 1.0, 0.08022, 0.02956, 0.01444, 1.0, 0.08022, 0.02956, 0.01444, 1.0, 0.08022, 0.02956, 0.01444, 1.0, 0.08022, 0.02956, 0.01444, 1.0, 0.08022, 0.02956, 0.01444, 1.0, 0.08022, 0.02956, 0.01444, 1.0, 0.08022, 0.02956, 0.01444, 1.0, 0.08022, 0.02956, 0.01444, 1.0, 0.08022, 0.02956, 0.01444, 1.0, 0.08022, 0.02956, 0.01444, 1.0, 0.08022, 0.02956, 0.01444, 1.0, 0.08022, 0.02956, 0.01444, 1.0, 0.08022, 0.02956, 0.01444, 1.0, 0.08022, 0.02956, 0.01444, 1.0, 0.08022, 0.02956, 0.01444, 1.0, 0.08022, 0.02956, 0.01444, 1.0, 0.08022, 0.02956, 0.01444, 1.0, 0.08022, 0.02956, 0.01444, 1.0, 0.08022, 0.02956, 0.01444, 1.0, 0.08022, 0.02956, 0.01444, 1.0, 0.08022, 0.02956, 0.01444, 1.0, 0.08022, 0.02956, 0.01444, 1.0, 0.08022, 0.02956, 0.01444, 1.0, 0.08022, 0.02956, 0.01444, 1.0, 0.08022, 0.02956, 0.01444, 1.0, 0.08022, 0.02956, 0.01444, 1.0, 0.08022, 0.02956, 0.01444, 1.0, 0.08022, 0.02956, 0.01444, 1.0, 0.08022, 0.02956, 0.01444, 1.0, 0.08022, 0.02956, 0.01444, 1.0, 0.08022, 0.02956, 0.01444, 1.0, 0.08022, 0.02956, 0.01444, 1.0, 0.08022, 0.02956, 0.01444, 1.0, 0.08022, 0.02956, 0.01444, 1.0, 0.08022, 0.02956, 0.01444, 1.0, 0.08022, 0.02956, 0.01444, 1.0, 0.08022, 0.02956, 0.01444, 1.0, 0.08022, 0.02956, 0.01444, 1.0, 0.08022, 0.02956, 0.01444, 1.0, 0.08022, 0.02956, 0.01444, 1.0, 0.08022, 0.02956, 0.01444, 1.0, 0.08022, 0.02956, 0.01444, 1.0, 0.08022, 0.02956, 0.01444, 1.0, 0.08022, 0.02956, 0.01444, 1.0, 0.08022, 0.02956, 0.01444, 1.0, 0.08022, 0.02956, 0.01444, 1.0, 0.08022, 0.02956, 0.01444, 1.0, 0.08022, 0.02956, 0.01444, 1.0, 0.08022, 0.02956, 0.01444, 1.0, 0.08022, 0.02956, 0.01444, 1.0, 0.08022, 0.02956, 0.01444, 1.0, 0.08022, 0.02956, 0.01444, 1.0, 0.08022, 0.02956, 0.01444, 1.0, 0.08022, 0.02956, 0.01444, 1.0, 0.08022, 0.02956, 0.01444, 1.0, 0.08022, 0.02956, 0.01444, 1.0, 0.08022, 0.02956, 0.01444, 1.0, 0.08022, 0.02956, 0.01444, 1.0, 0.08022, 0.02956, 0.01444, 1.0, 0.08022, 0.02956, 0.01444, 1.0, 0.08022, 0.02956, 0.01444, 1.0, 0.08022, 0.02956, 0.01444, 1.0, 0.08022, 0.02956, 0.01444, 1.0, 0.08022, 0.02956, 0.01444, 1.0, 0.08022, 0.02956, 0.01444, 1.0, 0.08022, 0.02956, 0.01444, 1.0, 0.08022, 0.02956, 0.01444, 1.0, 0.08022, 0.02956, 0.01444, 1.0, 0.08022, 0.02956, 0.01444, 1.0, 0.08022, 0.02956, 0.01444, 1.0, 0.08022, 0.02956, 0.01444, 1.0, 0.08022, 0.02956, 0.01444, 1.0, 0.08022, 0.02956, 0.01444, 1.0, 0.08022, 0.02956, 0.01444, 1.0, 0.08022, 0.02956, 0.01444, 1.0, 0.08022, 0.02956, 0.01444, 1.0, 0.08022, 0.02956, 0.01444, 1.0, 0.08022, 0.02956, 0.01444, 1.0, 0.08022, 0.02956, 0.01444, 1.0, 0.08022, 0.02956, 0.01444, 1.0, 0.08022, 0.02956, 0.01444, 1.0, 0.08022, 0.02956, 0.01444, 1.0, 0.08022, 0.02956, 0.01444, 1.0, 0.08022, 0.02956, 0.01444, 1.0, 0.08022, 0.02956, 0.01444, 1.0, 0.08022, 0.02956, 0.01444, 1.0, 0.08022, 0.02956, 0.01444, 1.0, 0.08022, 0.02956, 0.01444, 1.0, 0.08022, 0.02956, 0.01444, 1.0, 0.08022, 0.02956, 0.01444, 1.0, 0.08022, 0.02956, 0.01444, 1.0, 0.08022, 0.02956, 0.01444, 1.0, 0.08022, 0.02956, 0.01444, 1.0, 0.08022, 0.02956, 0.01444, 1.0, 0.08022, 0.02956, 0.01444, 1.0, 0.08022, 0.02956, 0.01444, 1.0, 0.08022, 0.02956, 0.01444, 1.0, 0.08022, 0.02956, 0.01444, 1.0, 0.08022, 0.02956, 0.01444, 1.0, 0.08022, 0.02956, 0.01444, 1.0, 0.08022, 0.02956, 0.01444, 1.0, 0.08022, 0.02956, 0.01444, 1.0, 0.08022, 0.02956, 0.01444, 1.0, 0.08022, 0.02956, 0.01444, 1.0, 0.08022, 0.02956, 0.01444, 1.0, 0.08022, 0.02956, 0.01444, 1.0, 0.08022, 0.02956, 0.01444, 1.0, 0.08022, 0.02956, 0.01444, 1.0, 0.08022, 0.02956, 0.01444, 1.0, 0.08022, 0.02956, 0.01444, 1.0, 0.08022, 0.02956, 0.01444, 1.0, 0.08022, 0.02956, 0.01444, 1.0, 0.08022, 0.02956, 0.01444, 1.0, 0.08022, 0.02956, 0.01444, 1.0, 0.08022, 0.02956, 0.01444, 1.0, 0.08022, 0.02956, 0.01444, 1.0, 0.08022, 0.02956, 0.01444, 1.0, 0.08022, 0.02956, 0.01444, 1.0, 0.08022, 0.02956, 0.01444, 1.0, 0.08022, 0.02956, 0.01444, 1.0, 0.08022, 0.02956, 0.01444, 1.0, 0.08022, 0.02956, 0.01444, 1.0, 0.08022, 0.02956, 0.01444, 1.0, 0.08022, 0.02956, 0.01444, 1.0, 0.08022, 0.02956, 0.01444, 1.0, 0.08022, 0.02956, 0.01444, 1.0, 0.08022, 0.02956, 0.01444, 1.0, 0.08022, 0.02956, 0.01444, 1.0, 0.08022, 0.02956, 0.01444, 1.0, 0.08022, 0.02956, 0.01444, 1.0, 0.08022, 0.02956, 0.01444, 1.0, 0.08022, 0.02956, 0.01444, 1.0, 0.08022, 0.02956, 0.01444, 1.0, 0.08022, 0.02956, 0.01444, 1.0, 0.08022, 0.02956, 0.01444, 1.0, 0.08022, 0.02956, 0.01444, 1.0, 0.08022, 0.02956, 0.01444, 1.0, 0.08022, 0.02956, 0.01444, 1.0, 0.08022, 0.02956, 0.01444, 1.0, 0.08022, 0.02956, 0.01444, 1.0, 0.08022, 0.02956, 0.01444, 1.0, 0.08022, 0.02956, 0.01444, 1.0, 0.08022, 0.02956, 0.01444, 1.0, 0.08022, 0.02956, 0.01444, 1.0, 0.08022, 0.02956, 0.01444, 1.0, 0.08022, 0.02956, 0.01444, 1.0, 0.08022, 0.02956, 0.01444, 1.0, 0.08022, 0.02956, 0.01444, 1.0, 0.08022, 0.02956, 0.01444, 1.0, 0.08022, 0.02956, 0.01444, 1.0, 0.08022, 0.02956, 0.01444, 1.0, 0.08022, 0.02956, 0.01444, 1.0, 0.08022, 0.02956, 0.01444, 1.0, 0.08022, 0.02956, 0.01444, 1.0, 0.08022, 0.02956, 0.01444, 1.0, 0.08022, 0.02956, 0.01444, 1.0, 0.08022, 0.02956, 0.01444, 1.0, 0.08022, 0.02956, 0.01444, 1.0, 0.08022, 0.02956, 0.01444, 1.0, 0.08022, 0.02956, 0.01444, 1.0, 0.08022, 0.02956, 0.01444, 1.0, 0.08022, 0.02956, 0.01444, 1.0, 0.08022, 0.02956, 0.01444, 1.0, 0.08022, 0.02956, 0.01444, 1.0, 0.08022, 0.02956, 0.01444, 1.0, 0.08022, 0.02956, 0.01444, 1.0, 0.08022, 0.02956, 0.01444, 1.0, 0.08022, 0.02956, 0.01444, 1.0, 0.08022, 0.02956, 0.01444, 1.0, 0.08022, 0.02956, 0.01444, 1.0, 0.08022, 0.02956, 0.01444, 1.0, 0.08022, 0.02956, 0.01444, 1.0, 0.08022, 0.02956, 0.01444, 1.0, 0.08022, 0.02956, 0.01444, 1.0, 0.08022, 0.02956, 0.01444, 1.0, 0.08022, 0.02956, 0.01444, 1.0, 0.08022, 0.02956, 0.01444, 1.0, 0.08022, 0.02956, 0.01444, 1.0, 0.08022, 0.02956, 0.01444, 1.0, 0.08022, 0.02956, 0.01444, 1.0, 0.08022, 0.02956, 0.01444, 1.0, 0.08022, 0.02956, 0.01444, 1.0, 0.08022, 0.02956, 0.01444, 1.0, 0.08022, 0.02956, 0.01444, 1.0, 0.08022, 0.02956, 0.01444, 1.0, 0.08022, 0.02956, 0.01444, 1.0, 0.08022, 0.02956, 0.01444, 1.0, 0.08022, 0.02956, 0.01444, 1.0, 0.08022, 0.02956, 0.01444, 1.0, 0.08022, 0.02956, 0.01444, 1.0, 0.08022, 0.02956, 0.01444, 1.0, 0.08022, 0.02956, 0.01444, 1.0, 0.08022, 0.02956, 0.01444, 1.0, 0.08022, 0.02956, 0.01444, 1.0, 0.08022, 0.02956, 0.01444, 1.0, 0.08022, 0.02956, 0.01444, 1.0, 0.08022, 0.02956, 0.01444, 1.0, 0.08022, 0.02956, 0.01444, 1.0, 0.08022, 0.02956, 0.01444, 1.0, 0.08022, 0.02956, 0.01444, 1.0, 0.08022, 0.02956, 0.01444, 1.0, 0.08022, 0.02956, 0.01444, 1.0, 0.08022, 0.02956, 0.01444, 1.0, 0.08022, 0.02956, 0.01444, 1.0, 0.08022, 0.02956, 0.01444, 1.0, 0.08022, 0.02956, 0.01444, 1.0, 0.08022, 0.02956, 0.01444, 1.0, 0.08022, 0.02956, 0.01444, 1.0, 0.08022, 0.02956, 0.01444, 1.0, 0.08022, 0.02956, 0.01444, 1.0, 0.08022, 0.02956, 0.01444, 1.0, 0.08022, 0.02956, 0.01444, 1.0, 0.08022, 0.02956, 0.01444, 1.0, 0.08022, 0.02956, 0.01444, 1.0, 0.08022, 0.02956, 0.01444, 1.0, 0.08022, 0.02956, 0.01444, 1.0, 0.08022, 0.02956, 0.01444, 1.0, 0.08022, 0.02956, 0.01444, 1.0, 0.08022, 0.02956, 0.01444, 1.0, 0.08022, 0.02956, 0.01444, 1.0, 0.08022, 0.02956, 0.01444, 1.0, 0.08022, 0.02956, 0.01444, 1.0, 0.08022, 0.02956, 0.01444, 1.0, 0.08022, 0.02956, 0.01444, 1.0, 0.08022, 0.02956, 0.01444, 1.0, 0.08022, 0.02956, 0.01444, 1.0, 0.08022, 0.02956, 0.01444, 1.0, 0.08022, 0.02956, 0.01444, 1.0, 0.08022, 0.02956, 0.01444, 1.0, 0.08022, 0.02956, 0.01444, 1.0, 0.08022, 0.02956, 0.01444, 1.0, 0.08022, 0.02956, 0.01444, 1.0, 0.08022, 0.02956, 0.01444, 1.0, 0.08022, 0.02956, 0.01444, 1.0, 0.08022, 0.02956, 0.01444, 1.0, 0.08022, 0.02956, 0.01444, 1.0, 0.08022, 0.02956, 0.01444, 1.0, 0.08022, 0.02956, 0.01444, 1.0, 0.08022, 0.02956, 0.01444, 1.0, 0.08022, 0.02956, 0.01444, 1.0, 0.08022, 0.02956, 0.01444, 1.0, 0.08022, 0.02956, 0.01444, 1.0, 0.08022, 0.02956, 0.01444, 1.0, 0.08022, 0.02956, 0.01444, 1.0, 0.08022, 0.02956, 0.01444, 1.0, 0.08022, 0.02956, 0.01444, 1.0, 0.08022, 0.02956, 0.01444, 1.0, 0.08022, 0.02956, 0.01444, 1.0, 0.08022, 0.02956, 0.01444, 1.0, 0.08022, 0.02956, 0.01444, 1.0, 0.08022, 0.02956, 0.01444, 1.0, 0.08022, 0.02956, 0.01444, 1.0, 0.08022, 0.02956, 0.01444, 1.0, 0.02029, 0.01033, 0.002732, 1.0, 0.02029, 0.01033, 0.002732, 1.0, 0.02029, 0.01033, 0.002732, 1.0, 0.02029, 0.01033, 0.002732, 1.0, 0.02029, 0.01033, 0.002732, 1.0, 0.02029, 0.01033, 0.002732, 1.0, 0.02029, 0.01033, 0.002732, 1.0, 0.02029, 0.01033, 0.002732, 1.0, 0.02029, 0.01033, 0.002732, 1.0, 0.02029, 0.01033, 0.002732, 1.0, 0.02029, 0.01033, 0.002732, 1.0, 0.02029, 0.01033, 0.002732, 1.0, 0.02029, 0.01033, 0.002732, 1.0, 0.02029, 0.01033, 0.002732, 1.0, 0.02029, 0.01033, 0.002732, 1.0, 0.02029, 0.01033, 0.002732, 1.0, 0.02029, 0.01033, 0.002732, 1.0, 0.02029, 0.01033, 0.002732, 1.0, 0.02029, 0.01033, 0.002732, 1.0, 0.02029, 0.01033, 0.002732, 1.0, 0.02029, 0.01033, 0.002732, 1.0, 0.02029, 0.01033, 0.002732, 1.0, 0.02029, 0.01033, 0.002732, 1.0, 0.02029, 0.01033, 0.002732, 1.0, 0.02029, 0.01033, 0.002732, 1.0, 0.02029, 0.01033, 0.002732, 1.0, 0.02029, 0.01033, 0.002732, 1.0, 0.02029, 0.01033, 0.002732, 1.0, 0.02029, 0.01033, 0.002732, 1.0, 0.02029, 0.01033, 0.002732, 1.0, 0.02029, 0.01033, 0.002732, 1.0, 0.02029, 0.01033, 0.002732, 1.0, 0.02029, 0.01033, 0.002732, 1.0, 0.02029, 0.01033, 0.002732, 1.0, 0.02029, 0.01033, 0.002732, 1.0, 0.02029, 0.01033, 0.002732, 1.0, 0.02029, 0.01033, 0.002732, 1.0, 0.02029, 0.01033, 0.002732, 1.0, 0.02029, 0.01033, 0.002732, 1.0, 0.02029, 0.01033, 0.002732, 1.0, 0.02029, 0.01033, 0.002732, 1.0, 0.02029, 0.01033, 0.002732, 1.0, 0.02029, 0.01033, 0.002732, 1.0, 0.02029, 0.01033, 0.002732, 1.0, 0.02029, 0.01033, 0.002732, 1.0, 0.02029, 0.01033, 0.002732, 1.0, 0.02029, 0.01033, 0.002732, 1.0, 0.02029, 0.01033, 0.002732, 1.0, 0.02029, 0.01033, 0.002732, 1.0, 0.02029, 0.01033, 0.002732, 1.0, 0.02029, 0.01033, 0.002732, 1.0, 0.02029, 0.01033, 0.002732, 1.0, 0.02029, 0.01033, 0.002732, 1.0, 0.02029, 0.01033, 0.002732, 1.0, 0.02029, 0.01033, 0.002732, 1.0, 0.02029, 0.01033, 0.002732, 1.0, 0.02029, 0.01033, 0.002732, 1.0, 0.02029, 0.01033, 0.002732, 1.0, 0.02029, 0.01033, 0.002732, 1.0, 0.02029, 0.01033, 0.002732, 1.0, 0.02029, 0.01033, 0.002732, 1.0, 0.02029, 0.01033, 0.002732, 1.0, 0.02029, 0.01033, 0.002732, 1.0, 0.02029, 0.01033, 0.002732, 1.0, 0.02029, 0.01033, 0.002732, 1.0, 0.02029, 0.01033, 0.002732, 1.0, 0.02029, 0.01033, 0.002732, 1.0, 0.02029, 0.01033, 0.002732, 1.0, 0.02029, 0.01033, 0.002732, 1.0, 0.02029, 0.01033, 0.002732, 1.0, 0.02029, 0.01033, 0.002732, 1.0, 0.02029, 0.01033, 0.002732, 1.0, 0.08228, 0.04231, 0.008023, 1.0, 0.08228, 0.04231, 0.008023, 1.0, 0.08228, 0.04231, 0.008023, 1.0, 0.08228, 0.04231, 0.008023, 1.0, 0.08228, 0.04231, 0.008023, 1.0, 0.08228, 0.04231, 0.008023, 1.0, 0.08228, 0.04231, 0.008023, 1.0, 0.08228, 0.04231, 0.008023, 1.0, 0.08228, 0.04231, 0.008023, 1.0, 0.08228, 0.04231, 0.008023, 1.0, 0.08228, 0.04231, 0.008023, 1.0, 0.08228, 0.04231, 0.008023, 1.0, 0.08228, 0.04231, 0.008023, 1.0, 0.08228, 0.04231, 0.008023, 1.0, 0.08228, 0.04231, 0.008023, 1.0, 0.08228, 0.04231, 0.008023, 1.0, 0.08228, 0.04231, 0.008023, 1.0, 0.08228, 0.04231, 0.008023, 1.0, 0.08228, 0.04231, 0.008023, 1.0, 0.08228, 0.04231, 0.008023, 1.0, 0.08228, 0.04231, 0.008023, 1.0, 0.08228, 0.04231, 0.008023, 1.0, 0.08228, 0.04231, 0.008023, 1.0, 0.08228, 0.04231, 0.008023, 1.0, 0.08228, 0.04231, 0.008023, 1.0, 0.08228, 0.04231, 0.008023, 1.0, 0.08228, 0.04231, 0.008023, 1.0, 0.08228, 0.04231, 0.008023, 1.0, 0.08228, 0.04231, 0.008023, 1.0, 0.08228, 0.04231, 0.008023, 1.0, 0.08228, 0.04231, 0.008023, 1.0, 0.08228, 0.04231, 0.008023, 1.0, 0.08228, 0.04231, 0.008023, 1.0, 0.08228, 0.04231, 0.008023, 1.0, 0.08228, 0.04231, 0.008023, 1.0, 0.08228, 0.04231, 0.008023, 1.0, 0.08228, 0.04231, 0.008023, 1.0, 0.08228, 0.04231, 0.008023, 1.0, 0.08228, 0.04231, 0.008023, 1.0, 0.08228, 0.04231, 0.008023, 1.0, 0.08228, 0.04231, 0.008023, 1.0, 0.08228, 0.04231, 0.008023, 1.0, 0.08228, 0.04231, 0.008023, 1.0, 0.08228, 0.04231, 0.008023, 1.0, 0.08228, 0.04231, 0.008023, 1.0, 0.08228, 0.04231, 0.008023, 1.0, 0.08228, 0.04231, 0.008023, 1.0, 0.08228, 0.04231, 0.008023, 1.0, 0.08228, 0.04231, 0.008023, 1.0, 0.08228, 0.04231, 0.008023, 1.0, 0.08228, 0.04231, 0.008023, 1.0, 0.08228, 0.04231, 0.008023, 1.0, 0.08228, 0.04231, 0.008023, 1.0, 0.08228, 0.04231, 0.008023, 1.0, 0.08228, 0.04231, 0.008023, 1.0, 0.08228, 0.04231, 0.008023, 1.0, 0.08228, 0.04231, 0.008023, 1.0, 0.08228, 0.04231, 0.008023, 1.0, 0.08228, 0.04231, 0.008023, 1.0, 0.08228, 0.04231, 0.008023, 1.0, 0.08228, 0.04231, 0.008023, 1.0, 0.08228, 0.04231, 0.008023, 1.0, 0.08228, 0.04231, 0.008023, 1.0, 0.08228, 0.04231, 0.008023, 1.0, 0.08228, 0.04231, 0.008023, 1.0, 0.08228, 0.04231, 0.008023, 1.0, 0.08228, 0.04231, 0.008023, 1.0, 0.08228, 0.04231, 0.008023, 1.0, 0.08228, 0.04231, 0.008023, 1.0, 0.08228, 0.04231, 0.008023, 1.0, 0.08228, 0.04231, 0.008023, 1.0, 0.08228, 0.04231, 0.008023, 1.0, 0.08228, 0.04231, 0.008023, 1.0, 0.08228, 0.04231, 0.008023, 1.0, 0.08228, 0.04231, 0.008023, 1.0, 0.08228, 0.04231, 0.008023, 1.0, 0.08228, 0.04231, 0.008023, 1.0, 0.08228, 0.04231, 0.008023, 1.0, 0.08228, 0.04231, 0.008023, 1.0, 0.08228, 0.04231, 0.008023, 1.0, 0.08228, 0.04231, 0.008023, 1.0, 0.08228, 0.04231, 0.008023, 1.0, 0.08228, 0.04231, 0.008023, 1.0, 0.08228, 0.04231, 0.008023, 1.0, 0.08228, 0.04231, 0.008023, 1.0, 0.08228, 0.04231, 0.008023, 1.0, 0.08228, 0.04231, 0.008023, 1.0, 0.08228, 0.04231, 0.008023, 1.0, 0.08228, 0.04231, 0.008023, 1.0, 0.08228, 0.04231, 0.008023, 1.0, 0.08228, 0.04231, 0.008023, 1.0, 0.08228, 0.04231, 0.008023, 1.0, 0.08228, 0.04231, 0.008023, 1.0, 0.08228, 0.04231, 0.008023, 1.0, 0.08228, 0.04231, 0.008023, 1.0, 0.08228, 0.04231, 0.008023, 1.0, 0.08228, 0.04231, 0.008023, 1.0, 0.08228, 0.04231, 0.008023, 1.0, 0.08228, 0.04231, 0.008023, 1.0, 0.08228, 0.04231, 0.008023, 1.0, 0.08228, 0.04231, 0.008023, 1.0, 0.08228, 0.04231, 0.008023, 1.0, 0.08228, 0.04231, 0.008023, 1.0, 0.08228, 0.04231, 0.008023, 1.0, 0.08228, 0.04231, 0.008023, 1.0, 0.08228, 0.04231, 0.008023, 1.0, 0.08228, 0.04231, 0.008023, 1.0, 0.08228, 0.04231, 0.008023, 1.0, 0.08228, 0.04231, 0.008023, 1.0, 0.08228, 0.04231, 0.008023, 1.0, 0.08228, 0.04231, 0.008023, 1.0, 0.08228, 0.04231, 0.008023, 1.0, 0.08228, 0.04231, 0.008023, 1.0, 0.08228, 0.04231, 0.008023, 1.0, 0.08228, 0.04231, 0.008023, 1.0, 0.08228, 0.04231, 0.008023, 1.0, 0.08228, 0.04231, 0.008023, 1.0, 0.08228, 0.04231, 0.008023, 1.0, 0.08228, 0.04231, 0.008023, 1.0, 0.08228, 0.04231, 0.008023, 1.0, 0.08228, 0.04231, 0.008023, 1.0, 0.08228, 0.04231, 0.008023, 1.0, 0.08228, 0.04231, 0.008023, 1.0, 0.08228, 0.04231, 0.008023, 1.0, 0.08228, 0.04231, 0.008023, 1.0, 0.08228, 0.04231, 0.008023, 1.0, 0.08228, 0.04231, 0.008023, 1.0, 0.08228, 0.04231, 0.008023, 1.0, 0.08228, 0.04231, 0.008023, 1.0, 0.08228, 0.04231, 0.008023, 1.0, 0.08228, 0.04231, 0.008023, 1.0, 0.08228, 0.04231, 0.008023, 1.0, 0.08228, 0.04231, 0.008023, 1.0, 0.08228, 0.04231, 0.008023, 1.0, 0.08228, 0.04231, 0.008023, 1.0, 0.08228, 0.04231, 0.008023, 1.0, 0.08228, 0.04231, 0.008023, 1.0, 0.08228, 0.04231, 0.008023, 1.0, 0.08228, 0.04231, 0.008023, 1.0, 0.08228, 0.04231, 0.008023, 1.0, 0.08228, 0.04231, 0.008023, 1.0, 0.08228, 0.04231, 0.008023, 1.0, 0.08228, 0.04231, 0.008023, 1.0, 0.08228, 0.04231, 0.008023, 1.0, 0.08228, 0.04231, 0.008023, 1.0, 0.08228, 0.04231, 0.008023, 1.0, 0.08228, 0.04231, 0.008023, 1.0, 0.08228, 0.04231, 0.008023, 1.0, 0.08228, 0.04231, 0.008023, 1.0, 0.08228, 0.04231, 0.008023, 1.0, 0.08228, 0.04231, 0.008023, 1.0, 0.08228, 0.04231, 0.008023, 1.0, 0.08228, 0.04231, 0.008023, 1.0, 0.08228, 0.04231, 0.008023, 1.0, 0.08228, 0.04231, 0.008023, 1.0, 0.08228, 0.04231, 0.008023, 1.0, 0.08228, 0.04231, 0.008023, 1.0, 0.08228, 0.04231, 0.008023, 1.0, 0.08228, 0.04231, 0.008023, 1.0, 0.08228, 0.04231, 0.008023, 1.0, 0.08228, 0.04231, 0.008023, 1.0, 0.08228, 0.04231, 0.008023, 1.0, 0.08228, 0.04231, 0.008023, 1.0, 0.08228, 0.04231, 0.008023, 1.0, 0.08228, 0.04231, 0.008023, 1.0, 0.08228, 0.04231, 0.008023, 1.0, 0.08228, 0.04231, 0.008023, 1.0, 0.08228, 0.04231, 0.008023, 1.0, 0.08228, 0.04231, 0.008023, 1.0, 0.08228, 0.04231, 0.008023, 1.0, 0.08228, 0.04231, 0.008023, 1.0, 0.08228, 0.04231, 0.008023, 1.0, 0.08228, 0.04231, 0.008023, 1.0, 0.08228, 0.04231, 0.008023, 1.0, 0.08228, 0.04231, 0.008023, 1.0, 0.08228, 0.04231, 0.008023, 1.0, 0.08228, 0.04231, 0.008023, 1.0, 0.08228, 0.04231, 0.008023, 1.0, 0.08228, 0.04231, 0.008023, 1.0, 0.08228, 0.04231, 0.008023, 1.0, 0.08228, 0.04231, 0.008023, 1.0, 0.08228, 0.04231, 0.008023, 1.0, 0.08228, 0.04231, 0.008023, 1.0, 0.08228, 0.04231, 0.008023, 1.0, 0.08228, 0.04231, 0.008023, 1.0, 0.08228, 0.04231, 0.008023, 1.0, 0.08228, 0.04231, 0.008023, 1.0, 0.08228, 0.04231, 0.008023, 1.0, 0.08228, 0.04231, 0.008023, 1.0, 0.08228, 0.04231, 0.008023, 1.0, 0.08228, 0.04231, 0.008023, 1.0, 0.08228, 0.04231, 0.008023, 1.0, 0.08228, 0.04231, 0.008023, 1.0, 0.08228, 0.04231, 0.008023, 1.0, 0.08228, 0.04231, 0.008023, 1.0, 0.08228, 0.04231, 0.008023, 1.0, 0.08228, 0.04231, 0.008023, 1.0, 0.08228, 0.04231, 0.008023, 1.0, 0.08228, 0.04231, 0.008023, 1.0, 0.08228, 0.04231, 0.008023, 1.0, 0.08228, 0.04231, 0.008023, 1.0, 0.08228, 0.04231, 0.008023, 1.0, 0.08228, 0.04231, 0.008023, 1.0, 0.08228, 0.04231, 0.008023, 1.0, 0.08228, 0.04231, 0.008023, 1.0, 0.08228, 0.04231, 0.008023, 1.0, 0.08228, 0.04231, 0.008023, 1.0, 0.08228, 0.04231, 0.008023, 1.0, 0.08228, 0.04231, 0.008023, 1.0, 0.08228, 0.04231, 0.008023, 1.0, 0.08228, 0.04231, 0.008023, 1.0, 0.08228, 0.04231, 0.008023, 1.0, 0.08228, 0.04231, 0.008023, 1.0, 0.08228, 0.04231, 0.008023, 1.0, 0.08228, 0.04231, 0.008023, 1.0, 0.08228, 0.04231, 0.008023, 1.0, 0.08228, 0.04231, 0.008023, 1.0, 0.08228, 0.04231, 0.008023, 1.0, 0.08228, 0.04231, 0.008023, 1.0, 0.08228, 0.04231, 0.008023, 1.0, 0.08228, 0.04231, 0.008023, 1.0, 0.08228, 0.04231, 0.008023, 1.0, 0.08228, 0.04231, 0.008023, 1.0, 0.08228, 0.04231, 0.008023, 1.0, 0.08228, 0.04231, 0.008023, 1.0, 0.08228, 0.04231, 0.008023, 1.0, 0.08228, 0.04231, 0.008023, 1.0, 0.08228, 0.04231, 0.008023, 1.0, 0.08228, 0.04231, 0.008023, 1.0, 0.08228, 0.04231, 0.008023, 1.0, 0.08228, 0.04231, 0.008023, 1.0, 0.08228, 0.04231, 0.008023, 1.0, 0.08228, 0.04231, 0.008023, 1.0, 0.08228, 0.04231, 0.008023, 1.0, 0.08228, 0.04231, 0.008023, 1.0, 0.08228, 0.04231, 0.008023, 1.0, 0.08228, 0.04231, 0.008023, 1.0, 0.08228, 0.04231, 0.008023, 1.0, 0.08228, 0.04231, 0.008023, 1.0, 0.08228, 0.04231, 0.008023, 1.0, 0.08228, 0.04231, 0.008023, 1.0, 0.08228, 0.04231, 0.008023, 1.0, 0.08228, 0.04231, 0.008023, 1.0, 0.08228, 0.04231, 0.008023, 1.0, 0.08228, 0.04231, 0.008023, 1.0, 0.08228, 0.04231, 0.008023, 1.0, 0.08228, 0.04231, 0.008023, 1.0, 0.08228, 0.04231, 0.008023, 1.0, 0.08228, 0.04231, 0.008023, 1.0, 0.08228, 0.04231, 0.008023, 1.0, 0.08228, 0.04231, 0.008023, 1.0, 0.08228, 0.04231, 0.008023, 1.0, 0.08228, 0.04231, 0.008023, 1.0, 0.08228, 0.04231, 0.008023, 1.0, 0.08228, 0.04231, 0.008023, 1.0, 0.08228, 0.04231, 0.008023, 1.0, 0.08228, 0.04231, 0.008023, 1.0, 0.08228, 0.04231, 0.008023, 1.0, 0.08228, 0.04231, 0.008023, 1.0, 0.08228, 0.04231, 0.008023, 1.0, 0.08228, 0.04231, 0.008023, 1.0, 0.08228, 0.04231, 0.008023, 1.0, 0.08228, 0.04231, 0.008023, 1.0, 0.08228, 0.04231, 0.008023, 1.0, 0.08228, 0.04231, 0.008023, 1.0, 0.08228, 0.04231, 0.008023, 1.0, 0.08228, 0.04231, 0.008023, 1.0, 0.08228, 0.04231, 0.008023, 1.0, 0.08228, 0.04231, 0.008023, 1.0, 0.08228, 0.04231, 0.008023, 1.0, 0.08228, 0.04231, 0.008023, 1.0, 0.08228, 0.04231, 0.008023, 1.0, 0.03689, 0.01764, 0.003677, 1.0, 0.03689, 0.01764, 0.003677, 1.0, 0.03689, 0.01764, 0.003677, 1.0, 0.03689, 0.01764, 0.003677, 1.0, 0.03689, 0.01764, 0.003677, 1.0, 0.03689, 0.01764, 0.003677, 1.0, 0.03689, 0.01764, 0.003677, 1.0, 0.03689, 0.01764, 0.003677, 1.0, 0.03689, 0.01764, 0.003677, 1.0, 0.03689, 0.01764, 0.003677, 1.0, 0.03689, 0.01764, 0.003677, 1.0, 0.03689, 0.01764, 0.003677, 1.0, 0.03689, 0.01764, 0.003677, 1.0, 0.03689, 0.01764, 0.003677, 1.0, 0.03689, 0.01764, 0.003677, 1.0, 0.03689, 0.01764, 0.003677, 1.0, 0.03689, 0.01764, 0.003677, 1.0, 0.03689, 0.01764, 0.003677, 1.0, 0.03689, 0.01764, 0.003677, 1.0, 0.03689, 0.01764, 0.003677, 1.0, 0.03689, 0.01764, 0.003677, 1.0, 0.03689, 0.01764, 0.003677, 1.0, 0.03689, 0.01764, 0.003677, 1.0, 0.03689, 0.01764, 0.003677, 1.0, 0.03689, 0.01764, 0.003677, 1.0, 0.03689, 0.01764, 0.003677, 1.0, 0.03689, 0.01764, 0.003677, 1.0, 0.03689, 0.01764, 0.003677, 1.0, 0.03689, 0.01764, 0.003677, 1.0, 0.03689, 0.01764, 0.003677, 1.0, 0.03689, 0.01764, 0.003677, 1.0, 0.03689, 0.01764, 0.003677, 1.0, 0.03689, 0.01764, 0.003677, 1.0, 0.03689, 0.01764, 0.003677, 1.0, 0.03689, 0.01764, 0.003677, 1.0, 0.03689, 0.01764, 0.003677, 1.0, 0.03689, 0.01764, 0.003677, 1.0, 0.03689, 0.01764, 0.003677, 1.0, 0.03689, 0.01764, 0.003677, 1.0, 0.03689, 0.01764, 0.003677, 1.0, 0.03689, 0.01764, 0.003677, 1.0, 0.03689, 0.01764, 0.003677, 1.0, 0.03689, 0.01764, 0.003677, 1.0, 0.03689, 0.01764, 0.003677, 1.0, 0.03689, 0.01764, 0.003677, 1.0, 0.03689, 0.01764, 0.003677, 1.0, 0.03689, 0.01764, 0.003677, 1.0, 0.03689, 0.01764, 0.003677, 1.0, 0.03689, 0.01764, 0.003677, 1.0, 0.03689, 0.01764, 0.003677, 1.0, 0.03689, 0.01764, 0.003677, 1.0, 0.03689, 0.01764, 0.003677, 1.0, 0.03689, 0.01764, 0.003677, 1.0, 0.03689, 0.01764, 0.003677, 1.0, 0.03689, 0.01764, 0.003677, 1.0, 0.03689, 0.01764, 0.003677, 1.0, 0.03689, 0.01764, 0.003677, 1.0, 0.03689, 0.01764, 0.003677, 1.0, 0.03689, 0.01764, 0.003677, 1.0, 0.03689, 0.01764, 0.003677, 1.0, 0.03689, 0.01764, 0.003677, 1.0, 0.03689, 0.01764, 0.003677, 1.0, 0.03689, 0.01764, 0.003677, 1.0, 0.03689, 0.01764, 0.003677, 1.0, 0.03689, 0.01764, 0.003677, 1.0, 0.03689, 0.01764, 0.003677, 1.0, 0.03689, 0.01764, 0.003677, 1.0, 0.03689, 0.01764, 0.003677, 1.0, 0.03689, 0.01764, 0.003677, 1.0, 0.03689, 0.01764, 0.003677, 1.0, 0.03689, 0.01764, 0.003677, 1.0, 0.03689, 0.01764, 0.003677, 1.0, 0.2307, 0.06125, 0.0137, 1.0, 0.2307, 0.06125, 0.0137, 1.0, 0.2307, 0.06125, 0.0137, 1.0, 0.2307, 0.06125, 0.0137, 1.0, 0.2307, 0.06125, 0.0137, 1.0, 0.2307, 0.06125, 0.0137, 1.0, 0.2307, 0.06125, 0.0137, 1.0, 0.2307, 0.06125, 0.0137, 1.0, 0.2307, 0.06125, 0.0137, 1.0, 0.2307, 0.06125, 0.0137, 1.0, 0.2307, 0.06125, 0.0137, 1.0, 0.2307, 0.06125, 0.0137, 1.0, 0.2307, 0.06125, 0.0137, 1.0, 0.2307, 0.06125, 0.0137, 1.0, 0.2307, 0.06125, 0.0137, 1.0, 0.2307, 0.06125, 0.0137, 1.0, 0.2307, 0.06125, 0.0137, 1.0, 0.2307, 0.06125, 0.0137, 1.0, 0.2307, 0.06125, 0.0137, 1.0, 0.2307, 0.06125, 0.0137, 1.0, 0.2307, 0.06125, 0.0137, 1.0, 0.2307, 0.06125, 0.0137, 1.0, 0.2307, 0.06125, 0.0137, 1.0, 0.2307, 0.06125, 0.0137, 1.0, 0.2307, 0.06125, 0.0137, 1.0, 0.2307, 0.06125, 0.0137, 1.0, 0.2307, 0.06125, 0.0137, 1.0, 0.2307, 0.06125, 0.0137, 1.0, 0.2307, 0.06125, 0.0137, 1.0, 0.2307, 0.06125, 0.0137, 1.0, 0.2307, 0.06125, 0.0137, 1.0, 0.2307, 0.06125, 0.0137, 1.0, 0.2307, 0.06125, 0.0137, 1.0, 0.2307, 0.06125, 0.0137, 1.0, 0.2307, 0.06125, 0.0137, 1.0, 0.2307, 0.06125, 0.0137, 1.0, 0.2307, 0.06125, 0.0137, 1.0, 0.2307, 0.06125, 0.0137, 1.0, 0.2307, 0.06125, 0.0137, 1.0, 0.2307, 0.06125, 0.0137, 1.0, 0.2307, 0.06125, 0.0137, 1.0, 0.2307, 0.06125, 0.0137, 1.0, 0.2307, 0.06125, 0.0137, 1.0, 0.2307, 0.06125, 0.0137, 1.0, 0.2307, 0.06125, 0.0137, 1.0, 0.2307, 0.06125, 0.0137, 1.0, 0.2307, 0.06125, 0.0137, 1.0, 0.2307, 0.06125, 0.0137, 1.0, 0.2307, 0.06125, 0.0137, 1.0, 0.2307, 0.06125, 0.0137, 1.0, 0.2307, 0.06125, 0.0137, 1.0, 0.2307, 0.06125, 0.0137, 1.0, 0.2307, 0.06125, 0.0137, 1.0, 0.2307, 0.06125, 0.0137, 1.0, 0.2307, 0.06125, 0.0137, 1.0, 0.2307, 0.06125, 0.0137, 1.0, 0.2307, 0.06125, 0.0137, 1.0, 0.2307, 0.06125, 0.0137, 1.0, 0.2307, 0.06125, 0.0137, 1.0, 0.2307, 0.06125, 0.0137, 1.0, 0.2307, 0.06125, 0.0137, 1.0, 0.2307, 0.06125, 0.0137, 1.0, 0.2307, 0.06125, 0.0137, 1.0, 0.2307, 0.06125, 0.0137, 1.0, 0.2307, 0.06125, 0.0137, 1.0, 0.2307, 0.06125, 0.0137, 1.0, 0.2307, 0.06125, 0.0137, 1.0, 0.2307, 0.06125, 0.0137, 1.0, 0.2307, 0.06125, 0.0137, 1.0, 0.2307, 0.06125, 0.0137, 1.0, 0.2307, 0.06125, 0.0137, 1.0, 0.2307, 0.06125, 0.0137, 1.0, 0.2307, 0.06125, 0.0137, 1.0, 0.2307, 0.06125, 0.0137, 1.0, 0.2307, 0.06125, 0.0137, 1.0, 0.2307, 0.06125, 0.0137, 1.0, 0.2307, 0.06125, 0.0137, 1.0, 0.2307, 0.06125, 0.0137, 1.0, 0.2307, 0.06125, 0.0137, 1.0, 0.2307, 0.06125, 0.0137, 1.0, 0.2307, 0.06125, 0.0137, 1.0, 0.2307, 0.06125, 0.0137, 1.0, 0.2307, 0.06125, 0.0137, 1.0, 0.2307, 0.06125, 0.0137, 1.0, 0.2307, 0.06125, 0.0137, 1.0, 0.2307, 0.06125, 0.0137, 1.0, 0.2307, 0.06125, 0.0137, 1.0, 0.2307, 0.06125, 0.0137, 1.0, 0.2307, 0.06125, 0.0137, 1.0, 0.2307, 0.06125, 0.0137, 1.0, 0.2307, 0.06125, 0.0137, 1.0, 0.2307, 0.06125, 0.0137, 1.0, 0.2307, 0.06125, 0.0137, 1.0, 0.2307, 0.06125, 0.0137, 1.0, 0.2307, 0.06125, 0.0137, 1.0, 0.2307, 0.06125, 0.0137, 1.0, 0.2307, 0.06125, 0.0137, 1.0, 0.2307, 0.06125, 0.0137, 1.0, 0.2307, 0.06125, 0.0137, 1.0, 0.2307, 0.06125, 0.0137, 1.0, 0.2307, 0.06125, 0.0137, 1.0, 0.2307, 0.06125, 0.0137, 1.0, 0.2307, 0.06125, 0.0137, 1.0, 0.2307, 0.06125, 0.0137, 1.0, 0.2307, 0.06125, 0.0137, 1.0, 0.2307, 0.06125, 0.0137, 1.0, 0.2307, 0.06125, 0.0137, 1.0, 0.2307, 0.06125, 0.0137, 1.0, 0.2307, 0.06125, 0.0137, 1.0, 0.2307, 0.06125, 0.0137, 1.0, 0.2307, 0.06125, 0.0137, 1.0, 0.2307, 0.06125, 0.0137, 1.0, 0.2307, 0.06125, 0.0137, 1.0, 0.2307, 0.06125, 0.0137, 1.0, 0.2307, 0.06125, 0.0137, 1.0, 0.2307, 0.06125, 0.0137, 1.0, 0.2307, 0.06125, 0.0137, 1.0, 0.2307, 0.06125, 0.0137, 1.0, 0.2307, 0.06125, 0.0137, 1.0, 0.2307, 0.06125, 0.0137, 1.0, 0.2307, 0.06125, 0.0137, 1.0, 0.2307, 0.06125, 0.0137, 1.0, 0.2307, 0.06125, 0.0137, 1.0, 0.2307, 0.06125, 0.0137, 1.0, 0.2307, 0.06125, 0.0137, 1.0, 0.2307, 0.06125, 0.0137, 1.0, 0.2307, 0.06125, 0.0137, 1.0, 0.2307, 0.06125, 0.0137, 1.0, 0.2307, 0.06125, 0.0137, 1.0, 0.2307, 0.06125, 0.0137, 1.0, 0.2307, 0.06125, 0.0137, 1.0, 0.2307, 0.06125, 0.0137, 1.0, 0.2307, 0.06125, 0.0137, 1.0, 0.2307, 0.06125, 0.0137, 1.0, 0.2307, 0.06125, 0.0137, 1.0, 0.2307, 0.06125, 0.0137, 1.0, 0.2307, 0.06125, 0.0137, 1.0, 0.2307, 0.06125, 0.0137, 1.0, 0.2307, 0.06125, 0.0137, 1.0, 0.2307, 0.06125, 0.0137, 1.0, 0.2307, 0.06125, 0.0137, 1.0, 0.2307, 0.06125, 0.0137, 1.0, 0.2307, 0.06125, 0.0137, 1.0, 0.2307, 0.06125, 0.0137, 1.0, 0.2307, 0.06125, 0.0137, 1.0, 0.2307, 0.06125, 0.0137, 1.0, 0.2307, 0.06125, 0.0137, 1.0, 0.2307, 0.06125, 0.0137, 1.0, 0.2307, 0.06125, 0.0137, 1.0, 0.2307, 0.06125, 0.0137, 1.0, 0.2307, 0.06125, 0.0137, 1.0, 0.2307, 0.06125, 0.0137, 1.0, 0.2307, 0.06125, 0.0137, 1.0, 0.2307, 0.06125, 0.0137, 1.0, 0.2307, 0.06125, 0.0137, 1.0, 0.2307, 0.06125, 0.0137, 1.0, 0.2307, 0.06125, 0.0137, 1.0, 0.2307, 0.06125, 0.0137, 1.0, 0.2307, 0.06125, 0.0137, 1.0, 0.2307, 0.06125, 0.0137, 1.0, 0.2307, 0.06125, 0.0137, 1.0, 0.2307, 0.06125, 0.0137, 1.0, 0.2307, 0.06125, 0.0137, 1.0, 0.2307, 0.06125, 0.0137, 1.0, 0.2307, 0.06125, 0.0137, 1.0, 0.2307, 0.06125, 0.0137, 1.0, 0.2307, 0.06125, 0.0137, 1.0, 0.2307, 0.06125, 0.0137, 1.0, 0.2307, 0.06125, 0.0137, 1.0, 0.2307, 0.06125, 0.0137, 1.0, 0.2307, 0.06125, 0.0137, 1.0, 0.2307, 0.06125, 0.0137, 1.0, 0.2307, 0.06125, 0.0137, 1.0, 0.2307, 0.06125, 0.0137, 1.0, 0.2307, 0.06125, 0.0137, 1.0, 0.2307, 0.06125, 0.0137, 1.0])
me_cube_159.materials.append(mat_mi_trim_props_vertex)
me_cube_159.update()
me_cube_159.normals_split_custom_set([tuple(v) for v in zip(*[iter([-0.3714, -0.9192, -0.1305, 0.3714, -0.9192, -0.1305, 0.3511, -0.881, 0.3171, -0.3511, -0.881, 0.3171, 0.9172, 0.3736, -0.1385, 0.3714, 0.9192, -0.1305, 0.3511, 0.881, 0.3171, 0.8864, 0.3571, 0.2945, -0.9172, 0.3736, -0.1385, -0.9172, -0.3736, -0.1385, -0.8864, -0.3571, 0.2945, -0.8864, 0.3571, 0.2945, 0.3714, 0.9192, -0.1305, -0.3714, 0.9192, -0.1305, -0.3511, 0.881, 0.3171, 0.3511, 0.881, 0.3171, 0.3714, -0.9192, -0.1305, 0.9172, -0.3736, -0.1385, 0.8864, -0.3571, 0.2945, 0.3511, -0.881, 0.3171, -0.3714, 0.9192, -0.1305, -0.9172, 0.3736, -0.1385, -0.8864, 0.3571, 0.2945, -0.3511, 0.881, 0.3171, 0.9172, -0.3736, -0.1385, 0.9172, 0.3736, -0.1385, 0.8864, 0.3571, 0.2945, 0.8864, -0.3571, 0.2945, 0.4119, 0.195, 0.8901, 0.2068, 0.3914, 0.8967, -0.2068, 0.3914, 0.8967, -0.4119, 0.195, 0.8901, -0.4119, -0.195, 0.8901, -0.2068, -0.3914, 0.8967, 0.2068, -0.3914, 0.8967, 0.4119, -0.195, 0.8901, -0.2068, -0.3914, 0.8967, -0.4119, -0.195, 0.8901, -0.8864, -0.3571, 0.2945, -0.3511, -0.881, 0.3171, -0.4119, 0.195, 0.8901, -0.2068, 0.3914, 0.8967, -0.3511, 0.881, 0.3171, -0.8864, 0.3571, 0.2945, 0.4119, -0.195, 0.8901, 0.2068, -0.3914, 0.8967, 0.3511, -0.881, 0.3171, 0.8864, -0.3571, 0.2945, 0.2068, 0.3914, 0.8967, 0.4119, 0.195, 0.8901, 0.8864, 0.3571, 0.2945, 0.3511, 0.881, 0.3171, -0.4119, -0.195, 0.8901, -0.4119, 0.195, 0.8901, -0.8864, 0.3571, 0.2945, -0.8864, -0.3571, 0.2945, 0.2068, -0.3914, 0.8967, -0.2068, -0.3914, 0.8967, -0.3511, -0.881, 0.3171, 0.3511, -0.881, 0.3171, -0.2068, 0.3914, 0.8967, 0.2068, 0.3914, 0.8967, 0.3511, 0.881, 0.3171, -0.3511, 0.881, 0.3171, 0.4119, 0.195, 0.8901, 0.4119, -0.195, 0.8901, 0.8864, -0.3571, 0.2945, 0.8864, 0.3571, 0.2945, -0.9172, -0.3736, -0.1385, -0.3714, -0.9192, -0.1305, -0.3511, -0.881, 0.3171, -0.8864, -0.3571, 0.2945, -0.3868, 0.9044, 0.1802, 0.3868, 0.9044, 0.1802, 0.3853, 0.9223, 0.03107, -0.3853, 0.9223, 0.03107, 0.3727, 0.9241, 0.0848, -0.3727, 0.9241, 0.0848, -0.3777, 0.9247, 0.04791, 0.3777, 0.9247, 0.04791, 0.9203, -0.3826, 0.08138, 0.9203, 0.3826, 0.08138, 0.923, 0.3828, 0.03965, 0.923, -0.3828, 0.03965, -0.9203, 0.3826, 0.08138, -0.9203, -0.3826, 0.08138, -0.923, -0.3828, 0.03965, -0.923, 0.3828, 0.03965, 0.3868, -0.9044, 0.1802, -0.3868, -0.9044, 0.1802, -0.3853, -0.9223, 0.03107, 0.3853, -0.9223, 0.03107, -0.3727, -0.9241, 0.0848, 0.3727, -0.9241, 0.0848, 0.3777, -0.9247, 0.04791, -0.3777, -0.9247, 0.04791, 0.8984, 0.3891, 0.2035, 0.8984, -0.3891, 0.2035, 0.9245, -0.3766, 0.0585, 0.9245, 0.3766, 0.0585, 0.9203, 0.3826, 0.08138, 0.3727, 0.9241, 0.0848, 0.3777, 0.9247, 0.04791, 0.923, 0.3828, 0.03965, -0.3868, 0.9044, 0.1802, -0.3853, 0.9223, 0.03107, -0.9245, 0.3766, 0.0585, -0.8984, 0.3891, 0.2035, -0.3826, 0.8832, -0.2712, -0.3389, 0.9023, -0.2665, -0.8855, 0.3615, -0.2918, -0.8777, 0.3796, -0.2926, 0.8777, 0.3796, -0.2926, 0.8855, 0.3615, -0.2918, 0.3389, 0.9023, -0.2665, 0.3826, 0.8832, -0.2712, 0.3826, -0.8832, -0.2712, 0.3389, -0.9023, -0.2665, 0.8855, -0.3615, -0.2918, 0.8777, -0.3796, -0.2926, 0.0, 0.0, -1.0, 0.0, 0.0, -1.0, 0.0, 0.0, -1.0, 0.0, 0.0, -1.0, 0.0, 0.0, -1.0, 0.0, 0.0, -1.0, 0.0, 0.0, -1.0, 0.0, 0.0, -1.0, -0.2966, 0.7648, -0.572, -0.7972, 0.2863, -0.5315, -0.766, 0.3458, -0.5419, -0.3258, 0.7516, -0.5735, 0.3727, -0.9241, 0.0848, 0.9203, -0.3826, 0.08138, 0.923, -0.3828, 0.03965, 0.3777, -0.9247, 0.04791, -0.3727, 0.9241, 0.0848, -0.9203, 0.3826, 0.08138, -0.923, 0.3828, 0.03965, -0.3777, 0.9247, 0.04791, 0.8984, 0.3891, 0.2035, 0.9245, 0.3766, 0.0585, 0.3853, 0.9223, 0.03107, 0.3868, 0.9044, 0.1802, 0.3868, -0.9044, 0.1802, 0.3853, -0.9223, 0.03107, 0.9245, -0.3766, 0.0585, 0.8984, -0.3891, 0.2035, -0.8984, -0.3891, 0.2035, -0.8984, 0.3891, 0.2035, -0.9245, 0.3766, 0.0585, -0.9245, -0.3766, 0.0585, 0.9231, -0.3835, 0.03046, 0.9231, 0.3835, 0.03046, 0.9256, 0.3772, 0.03035, 0.9256, -0.3772, 0.03035, 0.2966, 0.7648, -0.572, -0.2966, 0.7648, -0.572, -0.3258, 0.7516, -0.5735, 0.3258, 0.7516, -0.5735, -0.7972, 0.2863, -0.5315, -0.7972, -0.2863, -0.5315, -0.766, -0.3458, -0.5419, -0.766, 0.3458, -0.5419, 0.2966, -0.7648, -0.572, 0.7972, -0.2863, -0.5315, 0.766, -0.3458, -0.5419, 0.3258, -0.7516, -0.5735, -0.7972, -0.2863, -0.5315, -0.2966, -0.7648, -0.572, -0.3258, -0.7516, -0.5735, -0.766, -0.3458, -0.5419, 0.7972, -0.2863, -0.5315, 0.7972, 0.2863, -0.5315, 0.766, 0.3458, -0.5419, 0.766, -0.3458, -0.5419, -0.2966, -0.7648, -0.572, 0.2966, -0.7648, -0.572, 0.3258, -0.7516, -0.5735, -0.3258, -0.7516, -0.5735, 0.7972, 0.2863, -0.5315, 0.2966, 0.7648, -0.572, 0.3258, 0.7516, -0.5735, 0.766, 0.3458, -0.5419, 1.369e-07, 0.0, 1.0, 1.369e-07, 0.0, 1.0, 1.369e-07, 0.0, 1.0, 1.369e-07, 0.0, 1.0, 1.369e-07, 0.0, 1.0, 1.369e-07, 0.0, 1.0, 1.369e-07, 0.0, 1.0, 1.369e-07, 0.0, 1.0, -0.3845, -0.9223, 0.03814, 0.3845, -0.9223, 0.03814, 0.3846, -0.9223, 0.03814, -0.3846, -0.9223, 0.03814, 0.9231, 0.3835, 0.03046, 0.3845, 0.9223, 0.03814, 0.3846, 0.9223, 0.03814, 0.9256, 0.3772, 0.03035, -0.3845, 0.9223, 0.03814, -0.9231, 0.3835, 0.03046, -0.9256, 0.3772, 0.03035, -0.3846, 0.9223, 0.03814, 0.3845, 0.9223, 0.03814, -0.3845, 0.9223, 0.03814, -0.3846, 0.9223, 0.03814, 0.3846, 0.9223, 0.03814, -0.9231, 0.3835, 0.03046, -0.9231, -0.3835, 0.03046, -0.9256, -0.3772, 0.03035, -0.9256, 0.3772, 0.03035, 0.3845, -0.9223, 0.03814, 0.9231, -0.3835, 0.03046, 0.9256, -0.3772, 0.03035, 0.3846, -0.9223, 0.03814, -0.9231, -0.3835, 0.03046, -0.3845, -0.9223, 0.03814, -0.3846, -0.9223, 0.03814, -0.9256, -0.3772, 0.03035, -0.3727, -0.9241, 0.0848, -0.9203, -0.3826, 0.08138, -0.9091, -0.3744, 0.1825, -0.3659, -0.9142, 0.1741, -0.3659, -0.9142, 0.1741, -0.9091, -0.3744, 0.1825, -0.8828, -0.3598, 0.3019, -0.3547, -0.8918, 0.2809, -0.3547, -0.8918, 0.2809, -0.8828, -0.3598, 0.3019, -0.8984, -0.3891, 0.2035, -0.3868, -0.9044, 0.1802, -0.9203, 0.3826, 0.08138, -0.3727, 0.9241, 0.0848, -0.3659, 0.9142, 0.1741, -0.9091, 0.3744, 0.1825, -0.9091, 0.3744, 0.1825, -0.3659, 0.9142, 0.1741, -0.3547, 0.8918, 0.2809, -0.8828, 0.3598, 0.3019, -0.8828, 0.3598, 0.3019, -0.3547, 0.8918, 0.2809, -0.3868, 0.9044, 0.1802, -0.8984, 0.3891, 0.2035, 0.9203, -0.3826, 0.08138, 0.3727, -0.9241, 0.0848, 0.3659, -0.9142, 0.1741, 0.9091, -0.3744, 0.1825, 0.9091, -0.3744, 0.1825, 0.3659, -0.9142, 0.1741, 0.3547, -0.8918, 0.2809, 0.8828, -0.3598, 0.3019, 0.8828, -0.3598, 0.3019, 0.3547, -0.8918, 0.2809, 0.3868, -0.9044, 0.1802, 0.8984, -0.3891, 0.2035, 0.3727, 0.9241, 0.0848, 0.9203, 0.3826, 0.08138, 0.9091, 0.3744, 0.1825, 0.3659, 0.9142, 0.1741, 0.3659, 0.9142, 0.1741, 0.9091, 0.3744, 0.1825, 0.8828, 0.3598, 0.3019, 0.3547, 0.8918, 0.2809, 0.3547, 0.8918, 0.2809, 0.8828, 0.3598, 0.3019, 0.8984, 0.3891, 0.2035, 0.3868, 0.9044, 0.1802, -0.9203, -0.3826, 0.08138, -0.9203, 0.3826, 0.08138, -0.9091, 0.3744, 0.1825, -0.9091, -0.3744, 0.1825, -0.9091, -0.3744, 0.1825, -0.9091, 0.3744, 0.1825, -0.8828, 0.3598, 0.3019, -0.8828, -0.3598, 0.3019, -0.8828, -0.3598, 0.3019, -0.8828, 0.3598, 0.3019, -0.8984, 0.3891, 0.2035, -0.8984, -0.3891, 0.2035, 0.3727, -0.9241, 0.0848, -0.3727, -0.9241, 0.0848, -0.3659, -0.9142, 0.1741, 0.3659, -0.9142, 0.1741, 0.3659, -0.9142, 0.1741, -0.3659, -0.9142, 0.1741, -0.3547, -0.8918, 0.2809, 0.3547, -0.8918, 0.2809, 0.3547, -0.8918, 0.2809, -0.3547, -0.8918, 0.2809, -0.3868, -0.9044, 0.1802, 0.3868, -0.9044, 0.1802, -0.3727, 0.9241, 0.0848, 0.3727, 0.9241, 0.0848, 0.3659, 0.9142, 0.1741, -0.3659, 0.9142, 0.1741, -0.3659, 0.9142, 0.1741, 0.3659, 0.9142, 0.1741, 0.3547, 0.8918, 0.2809, -0.3547, 0.8918, 0.2809, -0.3547, 0.8918, 0.2809, 0.3547, 0.8918, 0.2809, 0.3868, 0.9044, 0.1802, -0.3868, 0.9044, 0.1802, 0.9203, 0.3826, 0.08138, 0.9203, -0.3826, 0.08138, 0.9091, -0.3744, 0.1825, 0.9091, 0.3744, 0.1825, 0.9091, 0.3744, 0.1825, 0.9091, -0.3744, 0.1825, 0.8828, -0.3598, 0.3019, 0.8828, 0.3598, 0.3019, 0.8828, 0.3598, 0.3019, 0.8828, -0.3598, 0.3019, 0.8984, -0.3891, 0.2035, 0.8984, 0.3891, 0.2035, -0.9203, -0.3826, 0.08138, -0.3727, -0.9241, 0.0848, -0.3777, -0.9247, 0.04791, -0.923, -0.3828, 0.03965, -0.3389, -0.9023, -0.2665, -0.3826, -0.8832, -0.2712, -0.8777, -0.3796, -0.2926, -0.8855, -0.3615, -0.2918, 0.8855, 0.3615, -0.2918, 0.8777, 0.3796, -0.2926, 0.8777, -0.3796, -0.2926, 0.8855, -0.3615, -0.2918, -0.3389, 0.9023, -0.2665, -0.3826, 0.8832, -0.2712, 0.3826, 0.8832, -0.2712, 0.3389, 0.9023, -0.2665, -0.8855, -0.3615, -0.2918, -0.8777, -0.3796, -0.2926, -0.8777, 0.3796, -0.2926, -0.8855, 0.3615, -0.2918, 0.3389, -0.9023, -0.2665, 0.3826, -0.8832, -0.2712, -0.3826, -0.8832, -0.2712, -0.3389, -0.9023, -0.2665, -0.3853, -0.9223, 0.03107, -0.3868, -0.9044, 0.1802, -0.8984, -0.3891, 0.2035, -0.9245, -0.3766, 0.0585, -0.3701, -0.9181, -0.1417, 0.3701, -0.9181, -0.1417, 0.3503, -0.8771, 0.3287, -0.3503, -0.8771, 0.3287, 0.9158, 0.3725, -0.1504, 0.3701, 0.9181, -0.1417, 0.3503, 0.8771, 0.3287, 0.8829, 0.356, 0.3061, -0.9158, 0.3725, -0.1504, -0.9158, -0.3725, -0.1504, -0.8829, -0.356, 0.3061, -0.8829, 0.356, 0.3061, 0.3701, 0.9181, -0.1417, -0.3701, 0.9181, -0.1417, -0.3503, 0.8771, 0.3287, 0.3503, 0.8771, 0.3287, 0.3701, -0.9181, -0.1417, 0.9158, -0.3725, -0.1504, 0.8829, -0.356, 0.3061, 0.3503, -0.8771, 0.3287, -0.3701, 0.9181, -0.1417, -0.9158, 0.3725, -0.1504, -0.8829, 0.356, 0.3061, -0.3503, 0.8771, 0.3287, 0.9158, -0.3725, -0.1504, 0.9158, 0.3725, -0.1504, 0.8829, 0.356, 0.3061, 0.8829, -0.356, 0.3061, 0.3921, 0.1869, 0.9007, 0.1985, 0.3718, 0.9068, -0.1985, 0.3718, 0.9068, -0.3921, 0.1869, 0.9007, -0.3921, -0.1869, 0.9007, -0.1985, -0.3718, 0.9068, 0.1985, -0.3718, 0.9068, 0.3921, -0.1869, 0.9007, -0.1985, -0.3718, 0.9068, -0.3921, -0.1869, 0.9007, -0.8829, -0.356, 0.3061, -0.3503, -0.8771, 0.3287, -0.3921, 0.1869, 0.9007, -0.1985, 0.3718, 0.9068, -0.3503, 0.8771, 0.3287, -0.8829, 0.356, 0.3061, 0.3921, -0.1869, 0.9007, 0.1985, -0.3718, 0.9068, 0.3503, -0.8771, 0.3287, 0.8829, -0.356, 0.3061, 0.1985, 0.3718, 0.9068, 0.3921, 0.1869, 0.9007, 0.8829, 0.356, 0.3061, 0.3503, 0.8771, 0.3287, -0.3921, -0.1869, 0.9007, -0.3921, 0.1869, 0.9007, -0.8829, 0.356, 0.3061, -0.8829, -0.356, 0.3061, 0.1985, -0.3718, 0.9068, -0.1985, -0.3718, 0.9068, -0.3503, -0.8771, 0.3287, 0.3503, -0.8771, 0.3287, -0.1985, 0.3718, 0.9068, 0.1985, 0.3718, 0.9068, 0.3503, 0.8771, 0.3287, -0.3503, 0.8771, 0.3287, 0.3921, 0.1869, 0.9007, 0.3921, -0.1869, 0.9007, 0.8829, -0.356, 0.3061, 0.8829, 0.356, 0.3061, -0.9158, -0.3725, -0.1504, -0.3701, -0.9181, -0.1417, -0.3503, -0.8771, 0.3287, -0.8829, -0.356, 0.3061, -0.3908, 0.9049, 0.1685, 0.3908, 0.9049, 0.1685, 0.3816, 0.9241, -0.01886, -0.3816, 0.9241, -0.01886, 0.372, 0.9237, 0.09222, -0.372, 0.9237, 0.09222, -0.3776, 0.9245, 0.05211, 0.3776, 0.9245, 0.05211, 0.9199, -0.3821, 0.08851, 0.9199, 0.3821, 0.08851, 0.923, 0.3824, 0.04312, 0.923, -0.3824, 0.04312, -0.9199, 0.3821, 0.08851, -0.9199, -0.3821, 0.08851, -0.923, -0.3824, 0.04312, -0.923, 0.3824, 0.04312, 0.3908, -0.9049, 0.1685, -0.3908, -0.9049, 0.1685, -0.3816, -0.9241, -0.01886, 0.3816, -0.9241, -0.01886, -0.372, -0.9237, 0.09222, 0.372, -0.9237, 0.09222, 0.3776, -0.9245, 0.05211, -0.3776, -0.9245, 0.05211, 0.9007, 0.391, 0.1891, 0.9007, -0.391, 0.1891, 0.9265, -0.3763, 0.002608, 0.9265, 0.3763, 0.002608, 0.9199, 0.3821, 0.08851, 0.372, 0.9237, 0.09222, 0.3776, 0.9245, 0.05211, 0.923, 0.3824, 0.04312, -0.3908, 0.9049, 0.1685, -0.3816, 0.9241, -0.01886, -0.9265, 0.3763, 0.002608, -0.9007, 0.391, 0.1891, -0.3826, 0.8832, -0.2712, -0.3389, 0.9023, -0.2665, -0.8855, 0.3615, -0.2918, -0.8777, 0.3796, -0.2926, 0.8777, 0.3796, -0.2926, 0.8855, 0.3615, -0.2918, 0.3389, 0.9023, -0.2665, 0.3826, 0.8832, -0.2712, 0.3826, -0.8832, -0.2712, 0.3389, -0.9023, -0.2665, 0.8855, -0.3615, -0.2918, 0.8777, -0.3796, -0.2926, 0.0, 0.0, -1.0, 0.0, 0.0, -1.0, 0.0, 0.0, -1.0, 0.0, 0.0, -1.0, 0.0, 0.0, -1.0, 0.0, 0.0, -1.0, 0.0, 0.0, -1.0, 0.0, 0.0, -1.0, -0.287, 0.7433, -0.6043, -0.7787, 0.2764, -0.5632, -0.7456, 0.3378, -0.5744, -0.317, 0.7296, -0.6059, 0.372, -0.9237, 0.09222, 0.9199, -0.3821, 0.08851, 0.923, -0.3824, 0.04312, 0.3776, -0.9245, 0.05211, -0.372, 0.9237, 0.09222, -0.9199, 0.3821, 0.08851, -0.923, 0.3824, 0.04312, -0.3776, 0.9245, 0.05211, 0.9007, 0.391, 0.1891, 0.9265, 0.3763, 0.002608, 0.3816, 0.9241, -0.01886, 0.3908, 0.9049, 0.1685, 0.3908, -0.9049, 0.1685, 0.3816, -0.9241, -0.01886, 0.9265, -0.3763, 0.002608, 0.9007, -0.391, 0.1891, -0.9007, -0.391, 0.1891, -0.9007, 0.391, 0.1891, -0.9265, 0.3763, 0.002608, -0.9265, -0.3763, 0.002608, 0.9229, -0.3837, 0.03314, 0.9229, 0.3837, 0.03314, 0.9257, 0.3769, 0.03301, 0.9257, -0.3769, 0.03301, 0.287, 0.7433, -0.6043, -0.287, 0.7433, -0.6043, -0.317, 0.7296, -0.6059, 0.317, 0.7296, -0.6059, -0.7787, 0.2764, -0.5632, -0.7787, -0.2764, -0.5632, -0.7456, -0.3378, -0.5744, -0.7456, 0.3378, -0.5744, 0.287, -0.7433, -0.6043, 0.7787, -0.2764, -0.5632, 0.7456, -0.3378, -0.5744, 0.317, -0.7296, -0.6059, -0.7787, -0.2764, -0.5632, -0.287, -0.7433, -0.6043, -0.317, -0.7296, -0.6059, -0.7456, -0.3378, -0.5744, 0.7787, -0.2764, -0.5632, 0.7787, 0.2764, -0.5632, 0.7456, 0.3378, -0.5744, 0.7456, -0.3378, -0.5744, -0.287, -0.7433, -0.6043, 0.287, -0.7433, -0.6043, 0.317, -0.7296, -0.6059, -0.317, -0.7296, -0.6059, 0.7787, 0.2764, -0.5632, 0.287, 0.7433, -0.6043, 0.317, 0.7296, -0.6059, 0.7456, 0.3378, -0.5744, 0.0, 0.0, 1.0, 0.0, 0.0, 1.0, 0.0, 0.0, 1.0, 0.0, 0.0, 1.0, 0.0, 0.0, 1.0, 0.0, 0.0, 1.0, 0.0, 0.0, 1.0, 0.0, 0.0, 1.0, -0.3845, -0.9222, 0.04149, 0.3845, -0.9222, 0.04149, 0.3845, -0.9222, 0.04149, -0.3845, -0.9222, 0.04149, 0.9229, 0.3837, 0.03314, 0.3845, 0.9222, 0.04149, 0.3845, 0.9222, 0.04149, 0.9257, 0.3769, 0.03301, -0.3845, 0.9222, 0.04149, -0.9229, 0.3837, 0.03314, -0.9257, 0.3769, 0.03301, -0.3845, 0.9222, 0.04149, 0.3845, 0.9222, 0.04149, -0.3845, 0.9222, 0.04149, -0.3845, 0.9222, 0.04149, 0.3845, 0.9222, 0.04149, -0.9229, 0.3837, 0.03314, -0.9229, -0.3837, 0.03314, -0.9257, -0.3769, 0.03301, -0.9257, 0.3769, 0.03301, 0.3845, -0.9222, 0.04149, 0.9229, -0.3837, 0.03314, 0.9257, -0.3769, 0.03301, 0.3845, -0.9222, 0.04149, -0.9229, -0.3837, 0.03314, -0.3845, -0.9222, 0.04149, -0.3845, -0.9222, 0.04149, -0.9257, -0.3769, 0.03301, -0.372, -0.9237, 0.09222, -0.9199, -0.3821, 0.08851, -0.9065, -0.3728, 0.198, -0.3641, -0.912, 0.1889, -0.3641, -0.912, 0.1889, -0.9065, -0.3728, 0.198, -0.8758, -0.3562, 0.3258, -0.351, -0.8859, 0.3033, -0.351, -0.8859, 0.3033, -0.8758, -0.3562, 0.3258, -0.9007, -0.391, 0.1891, -0.3908, -0.9049, 0.1685, -0.9199, 0.3821, 0.08851, -0.372, 0.9237, 0.09222, -0.3641, 0.912, 0.1889, -0.9065, 0.3728, 0.198, -0.9065, 0.3728, 0.198, -0.3641, 0.912, 0.1889, -0.351, 0.8859, 0.3033, -0.8758, 0.3562, 0.3258, -0.8758, 0.3562, 0.3258, -0.351, 0.8859, 0.3033, -0.3908, 0.9049, 0.1685, -0.9007, 0.391, 0.1891, 0.9199, -0.3821, 0.08851, 0.372, -0.9237, 0.09222, 0.3641, -0.912, 0.1889, 0.9065, -0.3728, 0.198, 0.9065, -0.3728, 0.198, 0.3641, -0.912, 0.1889, 0.351, -0.8859, 0.3033, 0.8758, -0.3562, 0.3258, 0.8758, -0.3562, 0.3258, 0.351, -0.8859, 0.3033, 0.3908, -0.9049, 0.1685, 0.9007, -0.391, 0.1891, 0.372, 0.9237, 0.09222, 0.9199, 0.3821, 0.08851, 0.9065, 0.3728, 0.198, 0.3641, 0.912, 0.1889, 0.3641, 0.912, 0.1889, 0.9065, 0.3728, 0.198, 0.8758, 0.3562, 0.3258, 0.351, 0.8859, 0.3033, 0.351, 0.8859, 0.3033, 0.8758, 0.3562, 0.3258, 0.9007, 0.391, 0.1891, 0.3908, 0.9049, 0.1685, -0.9199, -0.3821, 0.08851, -0.9199, 0.3821, 0.08851, -0.9065, 0.3728, 0.198, -0.9065, -0.3728, 0.198, -0.9065, -0.3728, 0.198, -0.9065, 0.3728, 0.198, -0.8758, 0.3562, 0.3258, -0.8758, -0.3562, 0.3258, -0.8758, -0.3562, 0.3258, -0.8758, 0.3562, 0.3258, -0.9007, 0.391, 0.1891, -0.9007, -0.391, 0.1891, 0.372, -0.9237, 0.09222, -0.372, -0.9237, 0.09222, -0.3641, -0.912, 0.1889, 0.3641, -0.912, 0.1889, 0.3641, -0.912, 0.1889, -0.3641, -0.912, 0.1889, -0.351, -0.8859, 0.3033, 0.351, -0.8859, 0.3033, 0.351, -0.8859, 0.3033, -0.351, -0.8859, 0.3033, -0.3908, -0.9049, 0.1685, 0.3908, -0.9049, 0.1685, -0.372, 0.9237, 0.09222, 0.372, 0.9237, 0.09222, 0.3641, 0.912, 0.1889, -0.3641, 0.912, 0.1889, -0.3641, 0.912, 0.1889, 0.3641, 0.912, 0.1889, 0.351, 0.8859, 0.3033, -0.351, 0.8859, 0.3033, -0.351, 0.8859, 0.3033, 0.351, 0.8859, 0.3033, 0.3908, 0.9049, 0.1685, -0.3908, 0.9049, 0.1685, 0.9199, 0.3821, 0.08851, 0.9199, -0.3821, 0.08851, 0.9065, -0.3728, 0.198, 0.9065, 0.3728, 0.198, 0.9065, 0.3728, 0.198, 0.9065, -0.3728, 0.198, 0.8758, -0.3562, 0.3258, 0.8758, 0.3562, 0.3258, 0.8758, 0.3562, 0.3258, 0.8758, -0.3562, 0.3258, 0.9007, -0.391, 0.1891, 0.9007, 0.391, 0.1891, -0.9199, -0.3821, 0.08851, -0.372, -0.9237, 0.09222, -0.3776, -0.9245, 0.05211, -0.923, -0.3824, 0.04312, -0.3389, -0.9023, -0.2665, -0.3826, -0.8832, -0.2712, -0.8777, -0.3796, -0.2926, -0.8855, -0.3615, -0.2918, 0.8855, 0.3615, -0.2918, 0.8777, 0.3796, -0.2926, 0.8777, -0.3796, -0.2926, 0.8855, -0.3615, -0.2918, -0.3389, 0.9023, -0.2665, -0.3826, 0.8832, -0.2712, 0.3826, 0.8832, -0.2712, 0.3389, 0.9023, -0.2665, -0.8855, -0.3615, -0.2918, -0.8777, -0.3796, -0.2926, -0.8777, 0.3796, -0.2926, -0.8855, 0.3615, -0.2918, 0.3389, -0.9023, -0.2665, 0.3826, -0.8832, -0.2712, -0.3826, -0.8832, -0.2712, -0.3389, -0.9023, -0.2665, -0.3816, -0.9241, -0.01886, -0.3908, -0.9049, 0.1685, -0.9007, -0.391, 0.1891, -0.9265, -0.3763, 0.002608, -0.2528, -0.95, -0.1833, 0.4709, -0.863, -0.1833, 0.4566, -0.8335, 0.3112, -0.2459, -0.918, 0.3112, 0.8587, 0.474, -0.1946, 0.2528, 0.95, -0.1833, 0.2459, 0.918, 0.3112, 0.8388, 0.4622, 0.2876, -0.9467, 0.2569, -0.1946, -0.8587, -0.474, -0.1946, -0.8388, -0.4622, 0.2876, -0.9245, 0.2501, 0.2876, 0.2528, 0.95, -0.1833, -0.4709, 0.863, -0.1833, -0.4566, 0.8335, 0.3112, 0.2459, 0.918, 0.3112, 0.4709, -0.863, -0.1833, 0.9467, -0.2569, -0.1946, 0.9245, -0.2501, 0.2876, 0.4566, -0.8335, 0.3112, -0.4709, 0.863, -0.1833, -0.9467, 0.2569, -0.1946, -0.9245, 0.2501, 0.2876, -0.4566, 0.8335, 0.3112, 0.9467, -0.2569, -0.1946, 0.8587, 0.474, -0.1946, 0.8388, 0.4622, 0.2876, 0.9245, -0.2501, 0.2876, 0.3648, 0.2312, 0.9019, 0.152, 0.3905, 0.908, -0.2402, 0.3433, 0.908, -0.4092, 0.1381, 0.9019, -0.3648, -0.2312, 0.9019, -0.152, -0.3905, 0.908, 0.2402, -0.3433, 0.908, 0.4092, -0.1381, 0.9019, -0.152, -0.3905, 0.908, -0.3648, -0.2312, 0.9019, -0.8388, -0.4622, 0.2876, -0.2459, -0.918, 0.3112, -0.4092, 0.1381, 0.9019, -0.2402, 0.3433, 0.908, -0.4566, 0.8335, 0.3112, -0.9245, 0.2501, 0.2876, 0.4092, -0.1381, 0.9019, 0.2402, -0.3433, 0.908, 0.4566, -0.8335, 0.3112, 0.9245, -0.2501, 0.2876, 0.152, 0.3905, 0.908, 0.3648, 0.2312, 0.9019, 0.8388, 0.4622, 0.2876, 0.2459, 0.918, 0.3112, -0.3648, -0.2312, 0.9019, -0.4092, 0.1381, 0.9019, -0.9245, 0.2501, 0.2876, -0.8388, -0.4622, 0.2876, 0.2402, -0.3433, 0.908, -0.152, -0.3905, 0.908, -0.2459, -0.918, 0.3112, 0.4566, -0.8335, 0.3112, -0.2402, 0.3433, 0.908, 0.152, 0.3905, 0.908, 0.2459, 0.918, 0.3112, -0.4566, 0.8335, 0.3112, 0.3648, 0.2312, 0.9019, 0.4092, -0.1381, 0.9019, 0.9245, -0.2501, 0.2876, 0.8388, 0.4622, 0.2876, -0.8587, -0.474, -0.1946, -0.2528, -0.95, -0.1833, -0.2459, -0.918, 0.3112, -0.8388, -0.4622, 0.2876, 0.2589, 0.9614, 0.09311, -0.4795, 0.8726, 0.09311, -0.4853, 0.8728, 0.05262, 0.2645, 0.963, 0.05262, 0.9588, -0.2695, 0.08937, 0.8676, 0.4892, 0.08937, 0.8707, 0.4898, 0.04354, 0.962, -0.2694, 0.04354, -0.9588, 0.2695, 0.08937, -0.8676, -0.4892, 0.08937, -0.8707, -0.4898, 0.04354, -0.962, 0.2694, 0.04354, -0.2589, -0.9614, 0.09311, 0.4795, -0.8726, 0.09311, 0.4853, -0.8728, 0.05262, -0.2645, -0.963, 0.05262, 0.8676, 0.4892, 0.08937, 0.2589, 0.9614, 0.09311, 0.2645, 0.963, 0.05262, 0.8707, 0.4898, 0.04354, -0.4724, 0.7948, -0.3809, -0.4175, 0.8289, -0.3723, -0.8825, 0.2372, -0.4061, -0.8746, 0.2626, -0.4076, 0.7874, 0.4625, -0.4076, 0.8011, 0.4397, -0.4061, 0.2091, 0.9043, -0.3723, 0.2705, 0.8841, -0.3809, 0.4724, -0.7948, -0.3809, 0.4175, -0.8289, -0.3723, 0.8825, -0.2372, -0.4061, 0.8746, -0.2626, -0.4076, 1.222e-09, 0.0, -1.0, 1.222e-09, 0.0, -1.0, 1.222e-09, 0.0, -1.0, 1.222e-09, 0.0, -1.0, 1.222e-09, 0.0, -1.0, 1.222e-09, 0.0, -1.0, 1.222e-09, 0.0, -1.0, 1.222e-09, 0.0, -1.0, 0.9642, -0.2648, 0.01412, 0.9605, -0.2778, 0.01363, 0.483, -0.8755, -0.01609, 0.4944, -0.8691, -0.01562, 0.4795, -0.8726, 0.09311, 0.9588, -0.2695, 0.08937, 0.962, -0.2694, 0.04354, 0.4853, -0.8728, 0.05262, -0.4795, 0.8726, 0.09311, -0.9588, 0.2695, 0.08937, -0.962, 0.2694, 0.04354, -0.4853, 0.8728, 0.05262, 0.9642, -0.2648, 0.01412, 0.8739, 0.4859, 0.01412, 0.8673, 0.4977, 0.01364, 0.9605, -0.2778, 0.01363, 0.4944, -0.8691, -0.01562, 0.483, -0.8755, -0.01609, -0.2616, -0.965, -0.01609, -0.2742, -0.9615, -0.01562, 0.2742, 0.9615, -0.01562, 0.2616, 0.965, -0.01609, 0.8673, 0.4977, 0.01364, 0.8739, 0.4859, 0.01412, -0.9642, 0.2648, 0.01412, -0.9605, 0.2778, 0.01363, -0.483, 0.8755, -0.01609, -0.4944, 0.8691, -0.01562, -0.4944, 0.8691, -0.01562, -0.483, 0.8755, -0.01609, 0.2616, 0.965, -0.01609, 0.2742, 0.9615, -0.01562, -0.8739, -0.4859, 0.01412, -0.8673, -0.4977, 0.01364, -0.9605, 0.2778, 0.01363, -0.9642, 0.2648, 0.01412, -2.679e-08, 0.0, 1.0, -2.679e-08, 0.0, 1.0, -2.679e-08, 0.0, 1.0, -2.679e-08, 0.0, 1.0, -2.679e-08, 0.0, 1.0, -2.679e-08, 0.0, 1.0, -2.679e-08, 0.0, 1.0, -2.679e-08, 0.0, 1.0, -0.2589, -0.9614, 0.09311, -0.8676, -0.4892, 0.08937, -0.8619, -0.4981, 0.09512, -0.2661, -0.9605, 0.08159, -0.8619, -0.4981, 0.09512, -0.8711, -0.4877, 0.05852, -0.2731, -0.9614, 0.03285, -0.2661, -0.9605, 0.08159, -0.9588, 0.2695, 0.08937, -0.4795, 0.8726, 0.09311, -0.4863, 0.87, 0.08159, -0.9554, 0.2796, 0.09512, -0.4863, 0.87, 0.08159, -0.4933, 0.8692, 0.03284, -0.9619, 0.2672, 0.05852, -0.9554, 0.2796, 0.09512, 0.9588, -0.2695, 0.08937, 0.4795, -0.8726, 0.09311, 0.4863, -0.87, 0.08159, 0.9554, -0.2796, 0.09513, 0.4863, -0.87, 0.08159, 0.4933, -0.8692, 0.03284, 0.9619, -0.2672, 0.05852, 0.9554, -0.2796, 0.09513, 0.2589, 0.9614, 0.09311, 0.8676, 0.4892, 0.08937, 0.8619, 0.4981, 0.09513, 0.2661, 0.9605, 0.08159, 0.8619, 0.4981, 0.09513, 0.8711, 0.4877, 0.05852, 0.2731, 0.9614, 0.03285, 0.2661, 0.9605, 0.08159, -0.8676, -0.4892, 0.08937, -0.9588, 0.2695, 0.08937, -0.9554, 0.2796, 0.09512, -0.8619, -0.4981, 0.09512, -0.9554, 0.2796, 0.09512, -0.9619, 0.2672, 0.05852, -0.8711, -0.4877, 0.05852, -0.8619, -0.4981, 0.09512, 0.4795, -0.8726, 0.09311, -0.2589, -0.9614, 0.09311, -0.2661, -0.9605, 0.08159, 0.4863, -0.87, 0.08159, -0.2661, -0.9605, 0.08159, -0.2731, -0.9614, 0.03285, 0.4933, -0.8692, 0.03284, 0.4863, -0.87, 0.08159, -0.4795, 0.8726, 0.09311, 0.2589, 0.9614, 0.09311, 0.2661, 0.9605, 0.08159, -0.4863, 0.87, 0.08159, 0.2661, 0.9605, 0.08159, 0.2731, 0.9614, 0.03285, -0.4933, 0.8692, 0.03284, -0.4863, 0.87, 0.08159, 0.8676, 0.4892, 0.08937, 0.9588, -0.2695, 0.08937, 0.9554, -0.2796, 0.09513, 0.8619, 0.4981, 0.09513, 0.9554, -0.2796, 0.09513, 0.9619, -0.2672, 0.05852, 0.8711, 0.4877, 0.05852, 0.8619, 0.4981, 0.09513, -0.8676, -0.4892, 0.08937, -0.2589, -0.9614, 0.09311, -0.2645, -0.963, 0.05262, -0.8707, -0.4898, 0.04354, -0.2091, -0.9043, -0.3723, -0.2705, -0.8841, -0.3809, -0.7874, -0.4625, -0.4076, -0.8011, -0.4397, -0.4061, 0.8011, 0.4397, -0.4061, 0.7874, 0.4625, -0.4076, 0.8746, -0.2626, -0.4076, 0.8825, -0.2372, -0.4061, -0.4175, 0.8289, -0.3723, -0.4724, 0.7948, -0.3809, 0.2705, 0.8841, -0.3809, 0.2091, 0.9043, -0.3723, -0.8011, -0.4397, -0.4061, -0.7874, -0.4625, -0.4076, -0.8746, 0.2626, -0.4076, -0.8825, 0.2372, -0.4061, 0.4175, -0.8289, -0.3723, 0.4724, -0.7948, -0.3809, -0.2705, -0.8841, -0.3809, -0.2091, -0.9043, -0.3723, -0.2742, -0.9615, -0.01562, -0.2616, -0.965, -0.01609, -0.8673, -0.4977, 0.01364, -0.8739, -0.4859, 0.01412])] * 3)])

# ---- objects
ob_smallbottles_1 = bpy.data.objects.new('SmallBottles_1', me_cube_159)
ob_small_bottles_1 = bpy.data.objects.new('small_bottles_1', None)

# ---- transforms, parenting, visibility, modifiers, constraints
ob_smallbottles_1.parent = ob_small_bottles_1
ob_smallbottles_1.location = (0.0, 0.0, 0.0)
ob_smallbottles_1.rotation_euler = (-1.629e-07, 0.0, 0.0)
ob_smallbottles_1.color = (0.8, 0.8, 0.8, 1.0)
ob_small_bottles_1.location = (0.0, 0.0, 0.0)
ob_small_bottles_1.empty_display_size = 0.5

# ---- collection membership
scene.collection.objects.link(ob_smallbottles_1)
scene.collection.objects.link(ob_small_bottles_1)

# ---- scene / render settings (as saved in the file)
scene.frame_start = 1; scene.frame_end = 250; scene.frame_set(1)
scene.render.engine = 'BLENDER_EEVEE_NEXT'
scene.render.bake_bias = 0.0
scene.render.bake_samples = 0
scene.cycles.sampling_pattern = 'TABULATED_SOBOL'
scene.eevee.use_volume_custom_range = False
bpy.context.view_layer.update()

# ---- added for rendering (the .blend has no active camera and no usable light): camera, sun + grey world if the file has none
cam_auto = bpy.data.cameras.new('AutoCamera')
cam_auto.lens = 50.0
cam_auto.sensor_width = 36.0
cam_auto.clip_end = 1000.0
ob_auto_camera = bpy.data.objects.new('AutoCamera', cam_auto)
scene.collection.objects.link(ob_auto_camera)
ob_auto_camera.location = (0.240293, -0.294792, 0.270522)
ob_auto_camera.rotation_euler = (1.09748, -7.21219e-08, 0.694738)
scene.camera = ob_auto_camera
light_auto_sun = bpy.data.lights.new('AutoSun', 'SUN')
light_auto_sun.energy = 3.0
light_auto_sun.angle = 0.0523599
ob_auto_sun = bpy.data.objects.new('AutoSun', light_auto_sun)
scene.collection.objects.link(ob_auto_sun)
ob_auto_sun.rotation_euler = (0.872665, 0.174533, 0.523599)
if scene.world is None:
    world_auto = bpy.data.worlds.new('AutoWorld')
    world_auto.color = (0.3, 0.3, 0.3)
    scene.world = world_auto
bpy.context.view_layer.update()

